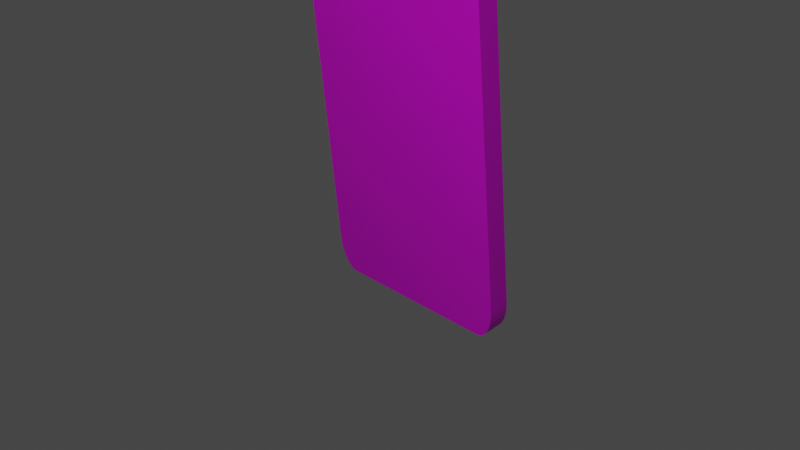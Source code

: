 # Source: iphone11.blend  (saved by Blender 2.82.7; exported with 4.5.12 LTS)
import bpy
from mathutils import Matrix  # noqa: F401  (used for matrix-valued properties, if any)

bpy.ops.wm.read_factory_settings(use_empty=True)
scene = bpy.context.scene
scene.name = 'Scene'

# ---- collections
col_collection = bpy.data.collections.new('Collection'); scene.collection.children.link(col_collection)

# ---- images (referenced by path relative to the original .blend; pixels are not part of the script)
import os
ASSET_DIR = os.environ.get("B2B_ASSET_DIR", "")  # directory of the original .blend (textures are referenced by path, not embedded)
HERE = os.path.dirname(os.path.abspath(__file__))  # packed textures are extracted next to this script under _unpacked/

def load_image(name, relpath, width, height, colorspace="sRGB"):
    """Load a texture the original file referenced (path relative to the .blend, or extracted next to this script)."""
    p = next((c for c in (os.path.join(HERE, relpath), os.path.join(ASSET_DIR, relpath)) if relpath and os.path.exists(c)), "")
    if p:
        img = bpy.data.images.load(p, check_existing=True)
        img.name = name
    else:  # same state as the original file: an image datablock whose file is absent (Cycles renders it pink)
        img = bpy.data.images.new(name, width, height)
        img.source = "FILE"
        img.filepath = "//" + (relpath or name)
    img.colorspace_settings.name = colorspace
    return img
img_iphone11fix_png = load_image('iphone11fix.png', 'iphone11fix.png', 1024, 1024, 'sRGB')

# ---- materials (node trees are filled in below, after node groups)
mat_material_001 = bpy.data.materials.new('Material.001')
mat_material_001.use_transparent_shadow = False
mat_material_002 = bpy.data.materials.new('Material.002')
mat_material_002.use_transparent_shadow = False
mat_material_002.diffuse_color = (0.0, 0.0, 0.0, 1.0)
mat_material_003 = bpy.data.materials.new('Material.003')
mat_material_003.use_transparent_shadow = False
mat_material_003.diffuse_color = (0.04129, 0.04129, 0.04129, 1.0)
mat_material_004 = bpy.data.materials.new('Material.004')
mat_material_004.use_transparent_shadow = False
mat_material_005 = bpy.data.materials.new('Material.005')
mat_material_005.use_transparent_shadow = False
mat_material_005.diffuse_color = (0.1262, 0.1262, 0.1262, 1.0)
mat_material_006 = bpy.data.materials.new('Material.006')
mat_material_006.use_transparent_shadow = False
mat_material_006.diffuse_color = (0.1573, 0.1573, 0.1573, 1.0)
mat_material_007 = bpy.data.materials.new('Material.007')
mat_material_007.use_transparent_shadow = False

# ---- material node trees
mat_material_001.use_nodes = True; mat_material_001.node_tree.nodes.clear()
_N = mat_material_001.node_tree.nodes; _L = mat_material_001.node_tree.links
n0 = _N.new('ShaderNodeOutputMaterial'); n0.name = 'Material Output'; n0.location = (300, 300)
n1 = _N.new('ShaderNodeBsdfPrincipled'); n1.name = 'Principled BSDF'; n1.location = (10, 300)
n1.distribution = 'GGX'
n1.subsurface_method = 'BURLEY'
n1.inputs[3].default_value = 1.45
n1.inputs[27].default_value = (0.0, 0.0, 0.0, 1.0)
n1.inputs[28].default_value = 1.0
n2 = _N.new('ShaderNodeTexImage'); n2.name = 'Image Texture'; n2.location = (-280, 275)
n2.image = img_iphone11fix_png
_L.new(n1.outputs[0], n0.inputs[0])
_L.new(n2.outputs[0], n1.inputs[0])
n0.is_active_output = True
mat_material_002.use_nodes = True; mat_material_002.node_tree.nodes.clear()
_N = mat_material_002.node_tree.nodes; _L = mat_material_002.node_tree.links
n0 = _N.new('ShaderNodeOutputMaterial'); n0.name = 'Material Output'; n0.location = (300, 300)
n1 = _N.new('ShaderNodeBsdfPrincipled'); n1.name = 'Principled BSDF'; n1.location = (10, 300)
n1.distribution = 'GGX'
n1.subsurface_method = 'BURLEY'
n1.inputs[0].default_value = (0.0, 0.0, 0.0, 1.0)
n1.inputs[3].default_value = 1.45
n1.inputs[27].default_value = (0.0, 0.0, 0.0, 1.0)
n1.inputs[28].default_value = 1.0
_L.new(n1.outputs[0], n0.inputs[0])
n0.is_active_output = True

# ---- world
world_world = bpy.data.worlds.new('World'); scene.world = world_world
world_world.use_nodes = True; world_world.node_tree.nodes.clear()
_N = world_world.node_tree.nodes; _L = world_world.node_tree.links
n0 = _N.new('ShaderNodeOutputWorld'); n0.name = 'World Output'; n0.location = (300, 300)
n1 = _N.new('ShaderNodeBackground'); n1.name = 'Background'; n1.location = (10, 300)
n1.inputs[0].default_value = (0.05088, 0.05088, 0.05088, 1.0)
_L.new(n1.outputs[0], n0.inputs[0])
n0.is_active_output = True
world_world.color = (0.05088, 0.05088, 0.05088)
world_world.use_sun_shadow = False
world_world.sun_shadow_jitter_overblur = 0.0

# ---- cameras
cam_camera = bpy.data.cameras.new('Camera')
cam_camera.clip_end = 100.0
cam_camera.ortho_scale = 7.314

# ---- lights
light_light = bpy.data.lights.new('Light', 'POINT')
light_light.transmission_factor = 0.0
light_light.energy = 1000.0
light_light.shadow_soft_size = 0.1
light_light.shadow_maximum_resolution = 0.006
light_light.use_absolute_resolution = True
light_light_001 = bpy.data.lights.new('Light.001', 'POINT')
light_light_001.transmission_factor = 0.0
light_light_001.energy = 1000.0
light_light_001.shadow_soft_size = 0.1
light_light_001.shadow_maximum_resolution = 0.006
light_light_001.use_absolute_resolution = True

# ---- meshes
me_plane = bpy.data.meshes.new('Plane')
me_plane.from_pydata([(-0.7778, -1.0, 0.0), (-0.5556, -1.0, 0.0), (-0.3333, -1.0, 0.0), (-0.1111, -1.0, 0.0), (0.1111, -1.0, 0.0), (0.3333, -1.0, 0.0), (0.5556, -1.0, 0.0), (0.7778, -1.0, 0.0), (0.7778, 1.0, 0.0), (0.5556, 1.0, 0.0), (0.3333, 1.0, 0.0), (0.1111, 1.0, 0.0), (-0.1111, 1.0, 0.0), (-0.3333, 1.0, 0.0), (-0.5556, 1.0, 0.0), (-0.7778, 1.0, 0.0), (-1.0, 0.8, 0.0), (-1.0, 0.6, 0.0), (-1.0, 0.4, 0.0), (-1.0, 0.2, 0.0), (-1.0, 0.0, 0.0), (-1.0, -0.2, 0.0), (-1.0, -0.4, 0.0), (-1.0, -0.6, 0.0), (-1.0, -0.8, 0.0), (1.0, -0.8, 0.0), (1.0, -0.6, 0.0), (1.0, -0.4, 0.0), (1.0, -0.2, 0.0), (1.0, 0.0, 0.0), (1.0, 0.2, 0.0), (1.0, 0.4, 0.0), (1.0, 0.6, 0.0), (1.0, 0.8, 0.0), (-0.7778, -0.8, 0.0), (-0.7778, -0.6, 0.0), (-0.7778, -0.4, 0.0), (-0.7778, -0.2, 0.0), (-0.7778, 0.0, 0.0), (-0.7778, 0.2, 0.0), (-0.7778, 0.4, 0.0), (-0.7778, 0.6, 0.0), (-0.7778, 0.8, 0.0), (-0.5556, -0.8, 0.0), (-0.5556, -0.6, 0.0), (-0.5556, -0.4, 0.0), (-0.5556, -0.2, 0.0), (-0.5556, 0.0, 0.0), (-0.5556, 0.2, 0.0), (-0.5556, 0.4, 0.0), (-0.5556, 0.6, 0.0), (-0.5556, 0.8, 0.0), (-0.3333, -0.8, 0.0), (-0.3333, -0.6, 0.0), (-0.3333, -0.4, 0.0), (-0.3333, -0.2, 0.0), (-0.3333, 0.0, 0.0), (-0.3333, 0.2, 0.0), (-0.3333, 0.4, 0.0), (-0.3333, 0.6, 0.0), (-0.3333, 0.8, 0.0), (-0.1111, -0.8, 0.0), (-0.1111, -0.6, 0.0), (-0.1111, -0.4, 0.0), (-0.1111, -0.2, 0.0), (-0.1111, 0.0, 0.0), (-0.1111, 0.2, 0.0), (-0.1111, 0.4, 0.0), (-0.1111, 0.6, 0.0), (-0.1111, 0.8, 0.0), (0.1111, -0.8, 0.0), (0.1111, -0.6, 0.0), (0.1111, -0.4, 0.0), (0.1111, -0.2, 0.0), (0.1111, 0.0, 0.0), (0.1111, 0.2, 0.0), (0.1111, 0.4, 0.0), (0.1111, 0.6, 0.0), (0.1111, 0.8, 0.0), (0.3333, -0.8, 0.0), (0.3333, -0.6, 0.0), (0.3333, -0.4, 0.0), (0.3333, -0.2, 0.0), (0.3333, 0.0, 0.0), (0.3333, 0.2, 0.0), (0.3333, 0.4, 0.0), (0.3333, 0.6, 0.0), (0.3333, 0.8, 0.0), (0.5556, -0.8, 0.0), (0.5556, -0.6, 0.0), (0.5556, -0.4, 0.0), (0.5556, -0.2, 0.0), (0.5556, 0.0, 0.0), (0.5556, 0.2, 0.0), (0.5556, 0.4, 0.0), (0.5556, 0.6, 0.0), (0.5556, 0.8, 0.0), (0.7778, -0.8, 0.0), (0.7778, -0.6, 0.0), (0.7778, -0.4, 0.0), (0.7778, -0.2, 0.0), (0.7778, 0.0, 0.0), (0.7778, 0.2, 0.0), (0.7778, 0.4, 0.0), (0.7778, 0.6, 0.0), (0.7778, 0.8, 0.0), (-0.7778, -1.0, 0.2297), (-0.5556, -1.0, 0.2297), (-0.3333, -1.0, 0.2297), (-0.1111, -1.0, 0.2297), (0.1111, -1.0, 0.2297), (0.3333, -1.0, 0.2297), (0.5556, -1.0, 0.2297), (0.7778, -1.0, 0.2297), (0.7778, 1.0, 0.2297), (0.5556, 1.0, 0.2297), (0.3333, 1.0, 0.2297), (0.1111, 1.0, 0.2297), (-0.1111, 1.0, 0.2297), (-0.3333, 1.0, 0.2297), (-0.5556, 1.0, 0.2297), (-0.7778, 1.0, 0.2297), (-1.0, 0.8, 0.2297), (-1.0, 0.6, 0.2297), (-1.0, 0.4, 0.2297), (-1.0, 0.2, 0.2297), (-1.0, 0.0, 0.2297), (-1.0, -0.2, 0.2297), (-1.0, -0.4, 0.2297), (-1.0, -0.6, 0.2297), (-1.0, -0.8, 0.2297), (1.0, -0.8, 0.2297), (1.0, -0.6, 0.2297), (1.0, -0.4, 0.2297), (1.0, -0.2, 0.2297), (1.0, 0.0, 0.2297), (1.0, 0.2, 0.2297), (1.0, 0.4, 0.2297), (1.0, 0.6, 0.2297), (1.0, 0.8, 0.2297), (-0.7254, -0.9326, 0.2297), (-0.5181, -0.9326, 0.2297), (-0.3109, -0.9326, 0.2297), (-0.1036, -0.9326, 0.2297), (0.1036, -0.9326, 0.2297), (0.3109, -0.9326, 0.2297), (0.5181, -0.9326, 0.2297), (0.7254, -0.9326, 0.2297), (0.7254, 0.9326, 0.2297), (0.5181, 0.9326, 0.2297), (0.3109, 0.9326, 0.2297), (0.1036, 0.9326, 0.2297), (-0.1036, 0.9326, 0.2297), (-0.3109, 0.9326, 0.2297), (-0.5181, 0.9326, 0.2297), (-0.7254, 0.9326, 0.2297), (-0.9326, 0.7461, 0.2297), (-0.9326, 0.5596, 0.2297), (-0.9326, 0.373, 0.2297), (-0.9326, 0.1865, 0.2297), (-0.9326, 2.034e-10, 0.2297), (-0.9326, -0.1865, 0.2297), (-0.9326, -0.373, 0.2297), (-0.9326, -0.5596, 0.2297), (-0.9326, -0.7461, 0.2297), (0.9326, -0.7461, 0.2297), (0.9326, -0.5596, 0.2297), (0.9326, -0.373, 0.2297), (0.9326, -0.1865, 0.2297), (0.9326, 2.034e-10, 0.2297), (0.9326, 0.1865, 0.2297), (0.9326, 0.373, 0.2297), (0.9326, 0.5596, 0.2297), (0.9326, 0.7461, 0.2297), (-0.7254, -0.9326, 0.1903), (-0.5181, -0.9326, 0.1903), (-0.3109, -0.9326, 0.1903), (-0.1036, -0.9326, 0.1903), (0.1036, -0.9326, 0.1903), (0.3109, -0.9326, 0.1903), (0.5181, -0.9326, 0.1903), (0.7254, -0.9326, 0.1903), (0.7254, 0.9326, 0.1903), (0.5181, 0.9326, 0.1903), (0.3109, 0.9326, 0.1903), (0.1036, 0.9326, 0.1903), (-0.1036, 0.9326, 0.1903), (-0.3109, 0.9326, 0.1903), (-0.5181, 0.9326, 0.1903), (-0.7254, 0.9326, 0.1903), (-0.9326, 0.7461, 0.1903), (-0.9326, 0.5596, 0.1903), (-0.9326, 0.373, 0.1903), (-0.9326, 0.1865, 0.1903), (-0.9326, 2.034e-10, 0.1903), (-0.9326, -0.1865, 0.1903), (-0.9326, -0.373, 0.1903), (-0.9326, -0.5596, 0.1903), (-0.9326, -0.7461, 0.1903), (0.9326, -0.7461, 0.1903), (0.9326, -0.5596, 0.1903), (0.9326, -0.373, 0.1903), (0.9326, -0.1865, 0.1903), (0.9326, 2.034e-10, 0.1903), (0.9326, 0.1865, 0.1903), (0.9326, 0.373, 0.1903), (0.9326, 0.5596, 0.1903), (0.9326, 0.7461, 0.1903), (4.706e-09, 2.383e-10, 0.1903), (-1.0, -0.8152, 0.0), (-0.8152, -1.0, 0.0), (-0.9954, -0.8564, 0.0), (-0.9817, -0.8954, 0.0), (-0.9597, -0.9304, 0.0), (-0.9304, -0.9597, 0.0), (-0.8954, -0.9817, 0.0), (-0.8564, -0.9954, 0.0), (0.8152, -1.0, 0.0), (1.0, -0.8152, 0.0), (0.8564, -0.9954, 0.0), (0.8954, -0.9817, 0.0), (0.9304, -0.9597, 0.0), (0.9597, -0.9304, 0.0), (0.9817, -0.8954, 0.0), (0.9954, -0.8564, 0.0), (-0.8152, 1.0, 0.0), (-1.0, 0.8152, 0.0), (-0.8564, 0.9954, 0.0), (-0.8954, 0.9817, 0.0), (-0.9304, 0.9597, 0.0), (-0.9597, 0.9304, 0.0), (-0.9817, 0.8954, 0.0), (-0.9954, 0.8564, 0.0), (1.0, 0.8152, 0.0), (0.8152, 1.0, 0.0), (0.9954, 0.8564, 0.0), (0.9817, 0.8954, 0.0), (0.9597, 0.9304, 0.0), (0.9304, 0.9597, 0.0), (0.8954, 0.9817, 0.0), (0.8564, 0.9954, 0.0), (-0.8152, -1.0, 0.2297), (-1.0, -0.8152, 0.2297), (-0.9326, -0.9326, 0.2297), (-0.8564, -0.9954, 0.2297), (-0.8954, -0.9817, 0.2297), (-0.9304, -0.9597, 0.2297), (-0.9597, -0.9304, 0.2297), (-0.9817, -0.8954, 0.2297), (-0.9954, -0.8564, 0.2297), (1.0, -0.8152, 0.2297), (0.8152, -1.0, 0.2297), (0.9326, -0.9326, 0.2297), (0.9954, -0.8564, 0.2297), (0.9817, -0.8954, 0.2297), (0.9597, -0.9304, 0.2297), (0.9304, -0.9597, 0.2297), (0.8954, -0.9817, 0.2297), (0.8564, -0.9954, 0.2297), (-1.0, 0.8152, 0.2297), (-0.8152, 1.0, 0.2297), (-0.9326, 0.9326, 0.2297), (-0.9954, 0.8564, 0.2297), (-0.9817, 0.8954, 0.2297), (-0.9597, 0.9304, 0.2297), (-0.9304, 0.9597, 0.2297), (-0.8954, 0.9817, 0.2297), (-0.8564, 0.9954, 0.2297), (0.8152, 1.0, 0.2297), (1.0, 0.8152, 0.2297), (0.9326, 0.9326, 0.2297), (0.8564, 0.9954, 0.2297), (0.8954, 0.9817, 0.2297), (0.9304, 0.9597, 0.2297), (0.9597, 0.9304, 0.2297), (0.9817, 0.8954, 0.2297), (0.9954, 0.8564, 0.2297), (-0.9326, -0.7946, 0.2297), (-0.7946, -0.9326, 0.2297), (-0.9326, -0.9326, 0.2297), (-0.9292, -0.8253, 0.2297), (-0.9189, -0.8545, 0.2297), (-0.9025, -0.8807, 0.2297), (-0.8807, -0.9025, 0.2297), (-0.8545, -0.9189, 0.2297), (-0.8253, -0.9292, 0.2297), (0.7946, -0.9326, 0.2297), (0.9326, -0.7946, 0.2297), (0.9326, -0.9326, 0.2297), (0.8253, -0.9292, 0.2297), (0.8545, -0.9189, 0.2297), (0.8807, -0.9025, 0.2297), (0.9025, -0.8807, 0.2297), (0.9189, -0.8545, 0.2297), (0.9292, -0.8253, 0.2297), (-0.7946, 0.9326, 0.2297), (-0.9326, 0.7946, 0.2297), (-0.9326, 0.9326, 0.2297), (-0.8253, 0.9292, 0.2297), (-0.8545, 0.9189, 0.2297), (-0.8807, 0.9025, 0.2297), (-0.9025, 0.8807, 0.2297), (-0.9189, 0.8545, 0.2297), (-0.9292, 0.8253, 0.2297), (0.9326, 0.7946, 0.2297), (0.7946, 0.9326, 0.2297), (0.9326, 0.9326, 0.2297), (0.9292, 0.8253, 0.2297), (0.9189, 0.8545, 0.2297), (0.9025, 0.8807, 0.2297), (0.8807, 0.9025, 0.2297), (0.8545, 0.9189, 0.2297), (0.8253, 0.9292, 0.2297), (-0.7946, -0.9326, 0.1903), (-0.9326, -0.7946, 0.1903), (-0.835, -0.835, 0.1903), (-0.8253, -0.9292, 0.1903), (-0.8545, -0.9189, 0.1903), (-0.8807, -0.9025, 0.1903), (-0.9025, -0.8807, 0.1903), (-0.9189, -0.8545, 0.1903), (-0.9292, -0.8253, 0.1903), (0.9326, -0.7946, 0.1903), (0.7946, -0.9326, 0.1903), (0.835, -0.835, 0.1903), (0.9292, -0.8253, 0.1903), (0.9189, -0.8545, 0.1903), (0.9025, -0.8807, 0.1903), (0.8807, -0.9025, 0.1903), (0.8545, -0.9189, 0.1903), (0.8253, -0.9292, 0.1903), (-0.9326, 0.7946, 0.1903), (-0.7946, 0.9326, 0.1903), (-0.835, 0.835, 0.1903), (-0.9292, 0.8253, 0.1903), (-0.9189, 0.8545, 0.1903), (-0.9025, 0.8807, 0.1903), (-0.8807, 0.9025, 0.1903), (-0.8545, 0.9189, 0.1903), (-0.8253, 0.9292, 0.1903), (0.7946, 0.9326, 0.1903), (0.9326, 0.7946, 0.1903), (0.835, 0.835, 0.1903), (0.8253, 0.9292, 0.1903), (0.8545, 0.9189, 0.1903), (0.8807, 0.9025, 0.1903), (0.9025, 0.8807, 0.1903), (0.9189, 0.8545, 0.1903), (0.9292, 0.8253, 0.1903), (-0.2787, -0.8654, 0.2277), (-0.2626, -0.8318, 0.2266), (-0.08752, -0.8318, 0.2266), (0.08752, -0.8318, 0.2266), (0.2626, -0.8318, 0.2266), (-0.2948, -0.899, 0.2287), (0.2787, -0.8654, 0.2277), (-0.2626, -0.8318, 0.1934), (-0.08752, -0.8318, 0.1934), (0.08752, -0.8318, 0.1934), (0.2626, -0.8318, 0.1934), (0.2948, -0.899, 0.2287), (-0.5181, -0.9326, 0.2297), (-0.2626, -0.8318, 0.2266), (-0.4958, -0.9102, 0.229), (-0.4659, -0.8889, 0.2284), (-0.4297, -0.8697, 0.2278), (-0.3893, -0.8538, 0.2273), (-0.3465, -0.8418, 0.2269), (-0.3035, -0.8343, 0.2267), (0.2626, -0.8318, 0.2266), (0.5181, -0.9326, 0.2297), (0.3035, -0.8343, 0.2267), (0.3465, -0.8418, 0.2269), (0.3893, -0.8538, 0.2273), (0.4297, -0.8697, 0.2278), (0.4659, -0.8889, 0.2284), (0.4958, -0.9102, 0.229), (-0.2626, -0.8318, 0.1934), (-0.5181, -0.9326, 0.1903), (-0.3035, -0.8343, 0.1933), (-0.3465, -0.8418, 0.1931), (-0.3893, -0.8538, 0.1927), (-0.4297, -0.8697, 0.1922), (-0.4659, -0.8889, 0.1917), (-0.4958, -0.9102, 0.191), (0.5181, -0.9326, 0.1903), (0.2626, -0.8318, 0.1934), (0.4958, -0.9102, 0.191), (0.4659, -0.8889, 0.1917), (0.4297, -0.8697, 0.1922), (0.3893, -0.8538, 0.1927), (0.3465, -0.8418, 0.1931), (0.3035, -0.8343, 0.1933), (-0.09289, -0.8654, 0.2277), (-0.09826, -0.899, 0.2287), (0.09289, -0.8654, 0.2277), (0.09826, -0.899, 0.2287), (0.09289, -0.8654, 0.1987), (0.2787, -0.8654, 0.1987), (-0.09289, -0.8654, 0.1987), (-0.09826, -0.899, 0.1997), (-0.2948, -0.899, 0.1997), (-0.2787, -0.8654, 0.1987), (0.2948, -0.899, 0.1997), (0.09826, -0.899, 0.1997)], [], [(8, 234, 268, 114), (16, 226, 259, 122), (42, 51, 14, 15), (51, 60, 13, 14), (60, 69, 12, 13), (69, 78, 11, 12), (78, 87, 10, 11), (87, 96, 9, 10), (96, 105, 8, 9), (6, 7, 97, 88), (88, 97, 98, 89), (89, 98, 99, 90), (90, 99, 100, 91), (91, 100, 101, 92), (92, 101, 102, 93), (93, 102, 103, 94), (94, 103, 104, 95), (95, 104, 105, 96), (5, 6, 88, 79), (79, 88, 89, 80), (80, 89, 90, 81), (81, 90, 91, 82), (82, 91, 92, 83), (83, 92, 93, 84), (84, 93, 94, 85), (85, 94, 95, 86), (86, 95, 96, 87), (4, 5, 79, 70), (70, 79, 80, 71), (71, 80, 81, 72), (72, 81, 82, 73), (73, 82, 83, 74), (74, 83, 84, 75), (75, 84, 85, 76), (76, 85, 86, 77), (77, 86, 87, 78), (3, 4, 70, 61), (61, 70, 71, 62), (62, 71, 72, 63), (63, 72, 73, 64), (64, 73, 74, 65), (65, 74, 75, 66), (66, 75, 76, 67), (67, 76, 77, 68), (68, 77, 78, 69), (2, 3, 61, 52), (52, 61, 62, 53), (53, 62, 63, 54), (54, 63, 64, 55), (55, 64, 65, 56), (56, 65, 66, 57), (57, 66, 67, 58), (58, 67, 68, 59), (59, 68, 69, 60), (1, 2, 52, 43), (43, 52, 53, 44), (44, 53, 54, 45), (45, 54, 55, 46), (46, 55, 56, 47), (47, 56, 57, 48), (48, 57, 58, 49), (49, 58, 59, 50), (50, 59, 60, 51), (0, 1, 43, 34), (34, 43, 44, 35), (35, 44, 45, 36), (36, 45, 46, 37), (37, 46, 47, 38), (38, 47, 48, 39), (39, 48, 49, 40), (40, 49, 50, 41), (41, 50, 51, 42), (0, 210, 241, 106), (24, 34, 35, 23), (23, 35, 36, 22), (22, 36, 37, 21), (21, 37, 38, 20), (20, 38, 39, 19), (19, 39, 40, 18), (18, 40, 41, 17), (17, 41, 42, 16), (25, 218, 250, 131), (97, 25, 26, 98), (98, 26, 27, 99), (99, 27, 28, 100), (100, 28, 29, 101), (101, 29, 30, 102), (102, 30, 31, 103), (103, 31, 32, 104), (104, 32, 33, 105), (14, 13, 119, 120), (33, 32, 138, 139), (1, 0, 106, 107), (20, 19, 125, 126), (15, 14, 120, 121), (2, 1, 107, 108), (21, 20, 126, 127), (3, 2, 108, 109), (22, 21, 127, 128), (4, 3, 109, 110), (23, 22, 128, 129), (5, 4, 110, 111), (24, 23, 129, 130), (6, 5, 111, 112), (225, 15, 121, 260), (7, 6, 112, 113), (26, 25, 131, 132), (286, 147, 181, 323), (27, 26, 132, 133), (9, 8, 114, 115), (28, 27, 133, 134), (209, 211, 212, 213, 214, 215, 216, 210, 0, 34, 24), (10, 9, 115, 116), (29, 28, 134, 135), (7, 217, 219, 220, 221, 222, 223, 224, 218, 25, 97), (233, 33, 139, 269), (11, 10, 116, 117), (30, 29, 135, 136), (105, 33, 233, 235, 236, 237, 238, 239, 240, 234, 8), (17, 16, 122, 123), (12, 11, 117, 118), (31, 30, 136, 137), (16, 42, 15, 225, 227, 228, 229, 230, 231, 232, 226), (18, 17, 123, 124), (13, 12, 118, 119), (32, 31, 137, 138), (217, 7, 113, 251), (19, 18, 124, 125), (315, 314, 198, 208), (109, 108, 142, 143), (136, 135, 169, 170), (123, 122, 156, 157), (110, 109, 143, 144), (137, 136, 170, 171), (124, 123, 157, 158), (111, 110, 144, 145), (138, 137, 171, 172), (125, 124, 158, 159), (112, 111, 145, 146), (139, 138, 172, 173), (126, 125, 159, 160), (113, 112, 146, 147), (127, 126, 160, 161), (128, 127, 161, 162), (115, 114, 148, 149), (140, 278, 313, 174), (129, 128, 162, 163), (116, 115, 149, 150), (165, 287, 322, 199), (130, 129, 163, 164), (117, 116, 150, 151), (148, 305, 340, 182), (304, 173, 207, 341), (118, 117, 151, 152), (156, 296, 331, 190), (132, 131, 165, 166), (119, 118, 152, 153), (295, 155, 189, 332), (133, 132, 166, 167), (120, 119, 153, 154), (107, 106, 140, 141), (134, 133, 167, 168), (121, 120, 154, 155), (108, 107, 141, 142), (135, 134, 168, 169), (147, 146, 180, 181), (161, 160, 194, 195), (270, 269, 139, 173, 304, 306), (162, 161, 195, 196), (149, 148, 182, 183), (106, 241, 243, 279, 278, 140), (163, 162, 196, 197), (150, 149, 183, 184), (131, 250, 252, 288, 287, 165), (164, 163, 197, 198), (151, 150, 184, 185), (114, 268, 270, 306, 305, 148), (252, 251, 113, 147, 286, 288), (152, 151, 185, 186), (122, 259, 261, 297, 296, 156), (166, 165, 199, 200), (153, 152, 186, 187), (243, 242, 130, 164, 277, 279), (167, 166, 200, 201), (154, 153, 187, 188), (141, 140, 174, 175), (168, 167, 201, 202), (155, 154, 188, 189), (175, 176, 356, 377, 379, 380, 381, 382, 383, 384, 378), (169, 168, 202, 203), (261, 260, 121, 155, 295, 297), (393, 349, 350, 351), (170, 169, 203, 204), (157, 156, 190, 191), (146, 145, 360, 355, 353, 369, 371, 372, 373, 374, 375, 376, 370), (171, 170, 204, 205), (158, 157, 191, 192), (369, 353, 359, 386), (172, 171, 205, 206), (159, 158, 192, 193), (176, 177, 357, 356), (173, 172, 206, 207), (160, 159, 193, 194), (182, 340, 342, 208), (333, 332, 189, 208), (186, 185, 208), (190, 331, 333, 208), (200, 199, 208), (187, 186, 208), (324, 323, 181, 208), (201, 200, 208), (188, 187, 208), (175, 174, 208), (202, 201, 208), (189, 188, 208), (176, 175, 208), (203, 202, 208), (342, 341, 207, 208), (177, 176, 208), (204, 203, 208), (191, 190, 208), (178, 177, 208), (205, 204, 208), (192, 191, 208), (179, 178, 208), (206, 205, 208), (193, 192, 208), (180, 179, 208), (207, 206, 208), (194, 193, 208), (181, 180, 208), (195, 194, 208), (196, 195, 208), (183, 182, 208), (174, 313, 315, 208), (197, 196, 208), (184, 183, 208), (199, 322, 324, 208), (198, 197, 208), (185, 184, 208), (241, 244, 243), (244, 245, 243), (245, 246, 243), (246, 247, 243), (247, 248, 243), (248, 249, 243), (249, 242, 243), (250, 253, 252), (253, 254, 252), (254, 255, 252), (255, 256, 252), (256, 257, 252), (257, 258, 252), (258, 251, 252), (259, 262, 261), (262, 263, 261), (263, 264, 261), (264, 265, 261), (265, 266, 261), (266, 267, 261), (267, 260, 261), (268, 271, 270), (271, 272, 270), (272, 273, 270), (273, 274, 270), (274, 275, 270), (275, 276, 270), (276, 269, 270), (217, 251, 258, 219), (219, 258, 257, 220), (220, 257, 256, 221), (221, 256, 255, 222), (222, 255, 254, 223), (223, 254, 253, 224), (224, 253, 250, 218), (233, 269, 276, 235), (235, 276, 275, 236), (236, 275, 274, 237), (237, 274, 273, 238), (238, 273, 272, 239), (239, 272, 271, 240), (240, 271, 268, 234), (241, 210, 216, 244), (244, 216, 215, 245), (245, 215, 214, 246), (246, 214, 213, 247), (247, 213, 212, 248), (248, 212, 211, 249), (249, 211, 209, 242), (225, 260, 267, 227), (227, 267, 266, 228), (228, 266, 265, 229), (229, 265, 264, 230), (230, 264, 263, 231), (231, 263, 262, 232), (232, 262, 259, 226), (209, 24, 130, 242), (277, 280, 279), (280, 281, 279), (281, 282, 279), (282, 283, 279), (283, 284, 279), (284, 285, 279), (285, 278, 279), (286, 289, 288), (289, 290, 288), (290, 291, 288), (291, 292, 288), (292, 293, 288), (293, 294, 288), (294, 287, 288), (295, 298, 297), (298, 299, 297), (299, 300, 297), (300, 301, 297), (301, 302, 297), (302, 303, 297), (303, 296, 297), (304, 307, 306), (307, 308, 306), (308, 309, 306), (309, 310, 306), (310, 311, 306), (311, 312, 306), (312, 305, 306), (313, 316, 315), (316, 317, 315), (317, 318, 315), (318, 319, 315), (319, 320, 315), (320, 321, 315), (321, 314, 315), (322, 325, 324), (325, 326, 324), (326, 327, 324), (327, 328, 324), (328, 329, 324), (329, 330, 324), (330, 323, 324), (331, 334, 333), (334, 335, 333), (335, 336, 333), (336, 337, 333), (337, 338, 333), (338, 339, 333), (339, 332, 333), (340, 343, 342), (343, 344, 342), (344, 345, 342), (345, 346, 342), (346, 347, 342), (347, 348, 342), (348, 341, 342), (304, 341, 348, 307), (307, 348, 347, 308), (308, 347, 346, 309), (309, 346, 345, 310), (310, 345, 344, 311), (311, 344, 343, 312), (312, 343, 340, 305), (313, 278, 285, 316), (316, 285, 284, 317), (317, 284, 283, 318), (318, 283, 282, 319), (319, 282, 281, 320), (320, 281, 280, 321), (321, 280, 277, 314), (322, 287, 294, 325), (325, 294, 293, 326), (326, 293, 292, 327), (327, 292, 291, 328), (328, 291, 290, 329), (329, 290, 289, 330), (330, 289, 286, 323), (331, 296, 303, 334), (334, 303, 302, 335), (335, 302, 301, 336), (336, 301, 300, 337), (337, 300, 299, 338), (338, 299, 298, 339), (339, 298, 295, 332), (277, 164, 198, 314), (141, 175, 378, 361), (351, 350, 356, 357), (352, 351, 357, 358), (353, 352, 358, 359), (180, 146, 370, 385), (177, 178, 358, 357), (395, 393, 351, 352), (178, 179, 359, 358), (179, 180, 385, 387, 388, 389, 390, 391, 392, 386, 359), (355, 395, 352, 353), (145, 144, 396, 360), (350, 362, 377, 356), (369, 386, 392, 371), (371, 392, 391, 372), (372, 391, 390, 373), (373, 390, 389, 374), (374, 389, 388, 375), (375, 388, 387, 376), (376, 387, 385, 370), (377, 362, 368, 379), (379, 368, 367, 380), (380, 367, 366, 381), (381, 366, 365, 382), (382, 365, 364, 383), (383, 364, 363, 384), (384, 363, 361, 378), (142, 141, 361, 363, 364, 365, 366, 367, 368, 362, 350, 349, 354), (349, 393, 399, 402), (144, 143, 394, 396), (396, 394, 400, 404), (143, 142, 354, 394), (394, 354, 401, 400), (403, 404, 397, 398), (404, 400, 399, 397), (400, 401, 402, 399), (393, 395, 397, 399), (395, 355, 398, 397), (360, 396, 404, 403), (355, 360, 403, 398), (354, 349, 402, 401)])
me_plane.polygons.foreach_set('material_index', [0, 0, 0, 0, 0, 0, 0, 0, 0, 0, 0, 0, 0, 0, 0, 0, 0, 0, 0, 0, 0, 0, 0, 0, 0, 0, 0, 0, 0, 0, 0, 0, 0, 0, 0, 0, 0, 0, 0, 0, 0, 0, 0, 0, 0, 0, 0, 0, 0, 0, 0, 0, 0, 0, 0, 0, 0, 0, 0, 0, 0, 0, 0, 0, 0, 0, 0, 0, 0, 0, 0, 0, 0, 0, 0, 0, 0, 0, 0, 0, 0, 0, 0, 0, 0, 0, 0, 0, 0, 0, 0, 0, 0, 0, 0, 0, 0, 0, 0, 0, 0, 0, 0, 0, 0, 0, 0, 0, 0, 0, 0, 0, 0, 0, 0, 0, 0, 0, 0, 0, 0, 0, 0, 0, 0, 0, 0, 0, 1, 0, 0, 0, 0, 0, 0, 0, 0, 0, 0, 0, 0, 0, 0, 0, 0, 0, 0, 0, 0, 0, 0, 0, 0, 0, 0, 0, 0, 0, 0, 0, 0, 0, 0, 0, 0, 0, 0, 0, 0, 0, 0, 0, 0, 0, 0, 0, 0, 0, 0, 0, 0, 0, 0, 0, 0, 0, 0, 0, 0, 0, 0, 2, 0, 0, 2, 0, 0, 0, 0, 0, 0, 0, 0, 1, 1, 1, 1, 1, 1, 1, 1, 1, 1, 1, 1, 1, 1, 1, 1, 1, 1, 1, 1, 1, 1, 1, 1, 1, 1, 1, 1, 1, 1, 1, 1, 1, 1, 1, 1, 1, 0, 0, 0, 0, 0, 0, 0, 0, 0, 0, 0, 0, 0, 0, 0, 0, 0, 0, 0, 0, 0, 0, 0, 0, 0, 0, 0, 0, 0, 0, 0, 0, 0, 0, 0, 0, 0, 0, 0, 0, 0, 0, 0, 0, 0, 0, 0, 0, 0, 0, 0, 0, 0, 0, 0, 0, 0, 0, 0, 0, 0, 0, 0, 0, 0, 0, 0, 0, 0, 0, 0, 0, 0, 0, 0, 0, 0, 0, 0, 0, 0, 0, 0, 0, 0, 1, 1, 1, 1, 1, 1, 1, 1, 1, 1, 1, 1, 1, 1, 1, 1, 1, 1, 1, 1, 1, 1, 1, 1, 1, 1, 1, 1, 0, 0, 0, 0, 0, 0, 0, 0, 0, 0, 0, 0, 0, 0, 0, 0, 0, 0, 0, 0, 0, 0, 0, 0, 0, 0, 0, 0, 0, 0, 0, 0, 0, 0, 0, 2, 0, 0, 2, 2, 0, 0, 0, 0, 0, 0, 0, 0, 0, 0, 0, 0, 0, 0, 0, 2, 3, 2, 3, 2, 3, 3, 3, 3, 3, 3, 3, 3, 3])
_uv = me_plane.uv_layers.new(name='UVMap')
_uv.uv.foreach_set('vector', [0.8889, 1.0, 0.9076, 1.0, 0.9076, 1.0, 0.8889, 1.0, 0.0, 0.9, 0.0, 0.9076, 0.0, 0.9076, 0.0, 0.9, 0.1111, 0.9, 0.2222, 0.9, 0.2222, 1.0, 0.1111, 1.0, 0.2222, 0.9, 0.3333, 0.9, 0.3333, 1.0, 0.2222, 1.0, 0.3333, 0.9, 0.4444, 0.9, 0.4444, 1.0, 0.3333, 1.0, 0.4444, 0.9, 0.5556, 0.9, 0.5556, 1.0, 0.4444, 1.0, 0.5556, 0.9, 0.6667, 0.9, 0.6667, 1.0, 0.5556, 1.0, 0.6667, 0.9, 0.7778, 0.9, 0.7778, 1.0, 0.6667, 1.0, 0.7778, 0.9, 0.8889, 0.9, 0.8889, 1.0, 0.7778, 1.0, 0.7778, 0.0, 0.8889, 0.0, 0.8889, 0.1, 0.7778, 0.1, 0.7778, 0.1, 0.8889, 0.1, 0.8889, 0.2, 0.7778, 0.2, 0.7778, 0.2, 0.8889, 0.2, 0.8889, 0.3, 0.7778, 0.3, 0.7778, 0.3, 0.8889, 0.3, 0.8889, 0.4, 0.7778, 0.4, 0.7778, 0.4, 0.8889, 0.4, 0.8889, 0.5, 0.7778, 0.5, 0.7778, 0.5, 0.8889, 0.5, 0.8889, 0.6, 0.7778, 0.6, 0.7778, 0.6, 0.8889, 0.6, 0.8889, 0.7, 0.7778, 0.7, 0.7778, 0.7, 0.8889, 0.7, 0.8889, 0.8, 0.7778, 0.8, 0.7778, 0.8, 0.8889, 0.8, 0.8889, 0.9, 0.7778, 0.9, 0.6667, 0.0, 0.7778, 0.0, 0.7778, 0.1, 0.6667, 0.1, 0.6667, 0.1, 0.7778, 0.1, 0.7778, 0.2, 0.6667, 0.2, 0.3307, 0.8822, 0.2243, 0.8822, 0.2243, 0.7062, 0.3307, 0.7062, 0.3307, 0.7062, 0.2243, 0.7062, 0.2243, 0.5302, 0.3307, 0.5302, 0.6667, 0.4, 0.7778, 0.4, 0.7778, 0.5, 0.6667, 0.5, 0.5319, 0.4435, 0.5532, 0.4435, 0.5532, 0.4627, 0.5319, 0.4627, 0.5319, 0.4627, 0.5532, 0.4627, 0.5532, 0.4818, 0.5319, 0.4818, 0.5319, 0.4818, 0.5532, 0.4818, 0.5532, 0.501, 0.5319, 0.501, 0.3181, 0.3572, 0.1969, 0.3572, 0.1969, 0.2803, 0.3181, 0.2803, 0.5556, 0.0, 0.6667, 0.0, 0.6667, 0.1, 0.5556, 0.1, 0.5556, 0.1, 0.6667, 0.1, 0.6667, 0.2, 0.5556, 0.2, 0.437, 0.8822, 0.3307, 0.8822, 0.3307, 0.7062, 0.437, 0.7062, 0.437, 0.7062, 0.3307, 0.7062, 0.3307, 0.5302, 0.4371, 0.5302, 0.5556, 0.4, 0.6667, 0.4, 0.6667, 0.5, 0.5556, 0.5, 0.5106, 0.4435, 0.5319, 0.4435, 0.5319, 0.4627, 0.5106, 0.4627, 0.5106, 0.4627, 0.5319, 0.4627, 0.5319, 0.4818, 0.5106, 0.4818, 0.5106, 0.4818, 0.5319, 0.4818, 0.5319, 0.501, 0.5106, 0.501, 0.4394, 0.3572, 0.3181, 0.3572, 0.3181, 0.2803, 0.4394, 0.2803, 0.4444, 0.0, 0.5556, 0.0, 0.5556, 0.1, 0.4444, 0.1, 0.4444, 0.1, 0.5556, 0.1, 0.5556, 0.2, 0.4444, 0.2, 0.5434, 0.8823, 0.437, 0.8822, 0.437, 0.7062, 0.5434, 0.7063, 0.5434, 0.7063, 0.437, 0.7062, 0.4371, 0.5302, 0.5434, 0.5303, 0.4444, 0.4, 0.5556, 0.4, 0.5556, 0.5, 0.4444, 0.5, 0.4894, 0.4435, 0.5106, 0.4435, 0.5106, 0.4627, 0.4894, 0.4627, 0.4894, 0.4627, 0.5106, 0.4627, 0.5106, 0.4818, 0.4894, 0.4818, 0.4894, 0.4818, 0.5106, 0.4818, 0.5106, 0.501, 0.4894, 0.501, 0.5606, 0.3572, 0.4394, 0.3572, 0.4394, 0.2803, 0.5606, 0.2803, 0.3333, 0.0, 0.4444, 0.0, 0.4444, 0.1, 0.3333, 0.1, 0.3333, 0.1, 0.4444, 0.1, 0.4444, 0.2, 0.3333, 0.2, 0.6498, 0.8823, 0.5434, 0.8823, 0.5434, 0.7063, 0.6498, 0.7063, 0.6498, 0.7063, 0.5434, 0.7063, 0.5434, 0.5303, 0.6498, 0.5303, 0.3333, 0.4, 0.4444, 0.4, 0.4444, 0.5, 0.3333, 0.5, 0.4681, 0.4435, 0.4894, 0.4435, 0.4894, 0.4627, 0.4681, 0.4627, 0.4681, 0.4627, 0.4894, 0.4627, 0.4894, 0.4818, 0.4681, 0.4818, 0.4681, 0.4818, 0.4894, 0.4818, 0.4894, 0.501, 0.4681, 0.501, 0.6819, 0.3572, 0.5606, 0.3572, 0.5606, 0.2803, 0.6819, 0.2803, 0.2222, 0.0, 0.3333, 0.0, 0.3333, 0.1, 0.2222, 0.1, 0.2222, 0.1, 0.3333, 0.1, 0.3333, 0.2, 0.2222, 0.2, 0.7562, 0.8823, 0.6498, 0.8823, 0.6498, 0.7063, 0.7562, 0.7063, 0.7562, 0.7063, 0.6498, 0.7063, 0.6498, 0.5303, 0.7562, 0.5303, 0.2222, 0.4, 0.3333, 0.4, 0.3333, 0.5, 0.2222, 0.5, 0.4468, 0.4435, 0.4681, 0.4435, 0.4681, 0.4627, 0.4468, 0.4627, 0.4468, 0.4627, 0.4681, 0.4627, 0.4681, 0.4818, 0.4468, 0.4818, 0.4468, 0.4818, 0.4681, 0.4818, 0.4681, 0.501, 0.4468, 0.501, 0.8031, 0.3572, 0.6819, 0.3572, 0.6819, 0.2803, 0.8031, 0.2803, 0.1111, 0.0, 0.2222, 0.0, 0.2222, 0.1, 0.1111, 0.1, 0.1111, 0.1, 0.2222, 0.1, 0.2222, 0.2, 0.1111, 0.2, 0.1111, 0.2, 0.2222, 0.2, 0.2222, 0.3, 0.1111, 0.3, 0.1111, 0.3, 0.2222, 0.3, 0.2222, 0.4, 0.1111, 0.4, 0.1111, 0.4, 0.2222, 0.4, 0.2222, 0.5, 0.1111, 0.5, 0.1111, 0.5, 0.2222, 0.5, 0.2222, 0.6, 0.1111, 0.6, 0.1111, 0.6, 0.2222, 0.6, 0.2222, 0.7, 0.1111, 0.7, 0.1111, 0.7, 0.2222, 0.7, 0.2222, 0.8, 0.1111, 0.8, 0.1111, 0.8, 0.2222, 0.8, 0.2222, 0.9, 0.1111, 0.9, 0.1111, 0.0, 0.09238, 0.0, 0.09238, 0.0, 0.1111, 0.0, 0.0, 0.1, 0.1111, 0.1, 0.1111, 0.2, 0.0, 0.2, 0.0, 0.2, 0.1111, 0.2, 0.1111, 0.3, 0.0, 0.3, 0.0, 0.3, 0.1111, 0.3, 0.1111, 0.4, 0.0, 0.4, 0.0, 0.4, 0.1111, 0.4, 0.1111, 0.5, 0.0, 0.5, 0.0, 0.5, 0.1111, 0.5, 0.1111, 0.6, 0.0, 0.6, 0.0, 0.6, 0.1111, 0.6, 0.1111, 0.7, 0.0, 0.7, 0.0, 0.7, 0.1111, 0.7, 0.1111, 0.8, 0.0, 0.8, 0.0, 0.8, 0.1111, 0.8, 0.1111, 0.9, 0.0, 0.9, 1.0, 0.1, 1.0, 0.09238, 1.0, 0.09238, 1.0, 0.1, 0.8889, 0.1, 1.0, 0.1, 1.0, 0.2, 0.8889, 0.2, 0.8889, 0.2, 1.0, 0.2, 1.0, 0.3, 0.8889, 0.3, 0.8889, 0.3, 1.0, 0.3, 1.0, 0.4, 0.8889, 0.4, 0.8889, 0.4, 1.0, 0.4, 1.0, 0.5, 0.8889, 0.5, 0.8889, 0.5, 1.0, 0.5, 1.0, 0.6, 0.8889, 0.6, 0.8889, 0.6, 1.0, 0.6, 1.0, 0.7, 0.8889, 0.7, 0.8889, 0.7, 1.0, 0.7, 1.0, 0.8, 0.8889, 0.8, 0.8889, 0.8, 1.0, 0.8, 1.0, 0.9, 0.8889, 0.9, 0.2222, 1.0, 0.3333, 1.0, 0.3333, 1.0, 0.2222, 1.0, 1.0, 0.9, 1.0, 0.8, 1.0, 0.8, 1.0, 0.9, 0.2222, 0.0, 0.1111, 0.0, 0.1111, 0.0, 0.2222, 0.0, 0.0, 0.5, 0.0, 0.6, 0.0, 0.6, 0.0, 0.5, 0.1111, 1.0, 0.2222, 1.0, 0.2222, 1.0, 0.1111, 1.0, 0.3333, 0.0, 0.2222, 0.0, 0.2222, 0.0, 0.3333, 0.0, 0.0, 0.4, 0.0, 0.5, 0.0, 0.5, 0.0, 0.4, 0.4444, 0.0, 0.3333, 0.0, 0.3333, 0.0, 0.4444, 0.0, 0.0, 0.3, 0.0, 0.4, 0.0, 0.4, 0.0, 0.3, 0.5556, 0.0, 0.4444, 0.0, 0.4444, 0.0, 0.5556, 0.0, 0.0, 0.2, 0.0, 0.3, 0.0, 0.3, 0.0, 0.2, 0.6667, 0.0, 0.5556, 0.0, 0.5556, 0.0, 0.6667, 0.0, 0.0, 0.1, 0.0, 0.2, 0.0, 0.2, 0.0, 0.1, 0.7778, 0.0, 0.6667, 0.0, 0.6667, 0.0, 0.7778, 0.0, 0.09238, 1.0, 0.1111, 1.0, 0.1111, 1.0, 0.09238, 1.0, 0.8889, 0.0, 0.7778, 0.0, 0.7778, 0.0, 0.8889, 0.0, 1.0, 0.2, 1.0, 0.1, 1.0, 0.1, 1.0, 0.2, 0.926, 0.0, 0.8889, 0.0, 0.8889, 0.0, 0.926, 0.0, 1.0, 0.3, 1.0, 0.2, 1.0, 0.2, 1.0, 0.3, 0.7778, 1.0, 0.8889, 1.0, 0.8889, 1.0, 0.7778, 1.0, 1.0, 0.4, 1.0, 0.3, 1.0, 0.3, 1.0, 0.4, 0.0, 0.09238, 0.000772, 0.07182, 0.003049, 0.0523, 0.006718, 0.03478, 0.03478, 0.006718, 0.0523, 0.003049, 0.07182, 0.000772, 0.09238, 0.0, 0.1111, 0.0, 0.1111, 0.1, 0.0, 0.1, 0.6667, 1.0, 0.7778, 1.0, 0.7778, 1.0, 0.6667, 1.0, 1.0, 0.5, 1.0, 0.4, 1.0, 0.4, 1.0, 0.5, 0.8889, 0.0, 0.9076, 0.0, 0.9282, 0.000772, 0.9477, 0.003049, 0.9652, 0.006718, 0.9933, 0.03478, 0.997, 0.0523, 0.9992, 0.07182, 1.0, 0.09238, 1.0, 0.1, 0.8889, 0.1, 1.0, 0.9076, 1.0, 0.9, 1.0, 0.9, 1.0, 0.9076, 0.5556, 1.0, 0.6667, 1.0, 0.6667, 1.0, 0.5556, 1.0, 1.0, 0.6, 1.0, 0.5, 1.0, 0.5, 1.0, 0.6, 0.8889, 0.9, 1.0, 0.9, 1.0, 0.9076, 0.9992, 0.9282, 0.997, 0.9477, 0.9933, 0.9652, 0.9652, 0.9933, 0.9477, 0.997, 0.9282, 0.9992, 0.9076, 1.0, 0.8889, 1.0, 0.0, 0.8, 0.0, 0.9, 0.0, 0.9, 0.0, 0.8, 0.4444, 1.0, 0.5556, 1.0, 0.5556, 1.0, 0.4444, 1.0, 1.0, 0.7, 1.0, 0.6, 1.0, 0.6, 1.0, 0.7, 0.0, 0.9, 0.1111, 0.9, 0.1111, 1.0, 0.09238, 1.0, 0.07182, 0.9992, 0.0523, 0.997, 0.03478, 0.9933, 0.006718, 0.9652, 0.003049, 0.9477, 0.000772, 0.9282, 0.0, 0.9076, 0.0, 0.7, 0.0, 0.8, 0.0, 0.8, 0.0, 0.7, 0.3333, 1.0, 0.4444, 1.0, 0.4444, 1.0, 0.3333, 1.0, 1.0, 0.8, 1.0, 0.7, 1.0, 0.7, 1.0, 0.8, 0.9076, 0.0, 0.8889, 0.0, 0.8889, 0.0, 0.9076, 0.0, 0.0, 0.6, 0.0, 0.7, 0.0, 0.7, 0.0, 0.6, 0.0, 0.0, 0.0, 0.07398, 0.0, 0.1, 0.0, 0.0, 0.4444, 0.0, 0.3333, 0.0, 0.3333, 0.0, 0.4444, 0.0, 1.0, 0.6, 1.0, 0.5, 1.0, 0.5, 1.0, 0.6, 0.0, 0.8, 0.0, 0.9, 0.0, 0.9, 0.0, 0.8, 0.5556, 0.0, 0.4444, 0.0, 0.4444, 0.0, 0.5556, 0.0, 1.0, 0.7, 1.0, 0.6, 1.0, 0.6, 1.0, 0.7, 0.0, 0.7, 0.0, 0.8, 0.0, 0.8, 0.0, 0.7, 0.6667, 0.0, 0.5556, 0.0, 0.5556, 0.0, 0.6667, 0.0, 1.0, 0.8, 1.0, 0.7, 1.0, 0.7, 1.0, 0.8, 0.0, 0.6, 0.0, 0.7, 0.0, 0.7, 0.0, 0.6, 0.7778, 0.0, 0.6667, 0.0, 0.6667, 0.0, 0.7778, 0.0, 1.0, 0.9, 1.0, 0.8, 1.0, 0.8, 1.0, 0.9, 0.0, 0.5, 0.0, 0.6, 0.0, 0.6, 0.0, 0.5, 0.8889, 0.0, 0.7778, 0.0, 0.7778, 0.0, 0.8889, 0.0, 0.0, 0.4, 0.0, 0.5, 0.0, 0.5, 0.0, 0.4, 0.0, 0.3, 0.0, 0.4, 0.0, 0.4, 0.0, 0.3, 0.7778, 1.0, 0.8889, 1.0, 0.8889, 1.0, 0.7778, 1.0, 0.1111, 0.0, 0.07398, 0.0, 0.07398, 0.0, 0.1111, 0.0, 0.0, 0.2, 0.0, 0.3, 0.0, 0.3, 0.0, 0.2, 0.6667, 1.0, 0.7778, 1.0, 0.7778, 1.0, 0.6667, 1.0, 1.0, 0.1, 1.0, 0.07398, 1.0, 0.07398, 1.0, 0.1, 0.0, 0.1, 0.0, 0.2, 0.0, 0.2, 0.0, 0.1, 0.5556, 1.0, 0.6667, 1.0, 0.6667, 1.0, 0.5556, 1.0, 0.8889, 1.0, 0.926, 1.0, 0.926, 1.0, 0.8889, 1.0, 1.0, 0.926, 1.0, 0.9, 1.0, 0.9, 1.0, 0.926, 0.4444, 1.0, 0.5556, 1.0, 0.5556, 1.0, 0.4444, 1.0, 0.0, 0.9, 0.0, 0.926, 0.0, 0.926, 0.0, 0.9, 1.0, 0.2, 1.0, 0.1, 1.0, 0.1, 1.0, 0.2, 0.3333, 1.0, 0.4444, 1.0, 0.4444, 1.0, 0.3333, 1.0, 0.07398, 1.0, 0.1111, 1.0, 0.1111, 1.0, 0.07398, 1.0, 1.0, 0.3, 1.0, 0.2, 1.0, 0.2, 1.0, 0.3, 0.2222, 1.0, 0.3333, 1.0, 0.3333, 1.0, 0.2222, 1.0, 0.2222, 0.0, 0.1111, 0.0, 0.1111, 0.0, 0.2222, 0.0, 1.0, 0.4, 1.0, 0.3, 1.0, 0.3, 1.0, 0.4, 0.1111, 1.0, 0.2222, 1.0, 0.2222, 1.0, 0.1111, 1.0, 0.3333, 0.0, 0.2222, 0.0, 0.2222, 0.0, 0.3333, 0.0, 1.0, 0.5, 1.0, 0.4, 1.0, 0.4, 1.0, 0.5, 0.8889, 0.0, 0.7778, 0.0, 0.7778, 0.0, 0.8889, 0.0, 0.0, 0.4, 0.0, 0.5, 0.0, 0.5, 0.0, 0.4, 1.0, 1.0, 1.0, 0.9076, 1.0, 0.9, 1.0, 0.9, 1.0, 0.926, 1.0, 1.0, 0.0, 0.3, 0.0, 0.4, 0.0, 0.4, 0.0, 0.3, 0.7778, 1.0, 0.8889, 1.0, 0.8889, 1.0, 0.7778, 1.0, 0.1111, 0.0, 0.09238, 0.0, 0.0, 0.0, 0.0, 0.0, 0.07398, 0.0, 0.1111, 0.0, 0.0, 0.2, 0.0, 0.3, 0.0, 0.3, 0.0, 0.2, 0.6667, 1.0, 0.7778, 1.0, 0.7778, 1.0, 0.6667, 1.0, 1.0, 0.1, 1.0, 0.09238, 1.0, 0.0, 1.0, 0.0, 1.0, 0.07398, 1.0, 0.1, 0.0, 0.1, 0.0, 0.2, 0.0, 0.2, 0.0, 0.1, 0.5556, 1.0, 0.6667, 1.0, 0.6667, 1.0, 0.5556, 1.0, 0.8889, 1.0, 0.9076, 1.0, 1.0, 1.0, 1.0, 1.0, 0.926, 1.0, 0.8889, 1.0, 1.0, 0.0, 0.9076, 0.0, 0.8889, 0.0, 0.8889, 0.0, 0.926, 0.0, 1.0, 0.0, 0.4444, 1.0, 0.5556, 1.0, 0.5556, 1.0, 0.4444, 1.0, 0.0, 0.9, 0.0, 0.9076, 0.0, 1.0, 0.0, 1.0, 0.0, 0.926, 0.0, 0.9, 1.0, 0.2, 1.0, 0.1, 1.0, 0.1, 1.0, 0.2, 0.3333, 1.0, 0.4444, 1.0, 0.4444, 1.0, 0.3333, 1.0, 0.0, 0.0, 0.0, 0.09238, 0.0, 0.1, 0.0, 0.1, 0.0, 0.07398, 0.0, 0.0, 1.0, 0.3, 1.0, 0.2, 1.0, 0.2, 1.0, 0.3, 0.2222, 1.0, 0.3333, 1.0, 0.3333, 1.0, 0.2222, 1.0, 0.2222, 0.0, 0.1111, 0.0, 0.1111, 0.0, 0.2222, 0.0, 1.0, 0.4, 1.0, 0.3, 1.0, 0.3, 1.0, 0.4, 0.1111, 1.0, 0.2222, 1.0, 0.2222, 1.0, 0.1111, 1.0, 0.2222, 0.0, 0.3333, 0.0, 0.3333, 0.0, 0.3333, 0.0, 0.3076, 0.0, 0.2813, 0.0, 0.2558, 0.0, 0.2294, 0.0, 0.2254, 0.0, 0.223, 0.0, 0.2222, 0.0, 1.0, 0.5, 1.0, 0.4, 1.0, 0.4, 1.0, 0.5, 0.0, 1.0, 0.09238, 1.0, 0.1111, 1.0, 0.1111, 1.0, 0.07398, 1.0, 0.0, 1.0, 0.4444, 0.0, 0.3333, 0.0, 0.3333, 0.0, 0.4444, 0.0, 1.0, 0.6, 1.0, 0.5, 1.0, 0.5, 1.0, 0.6, 0.0, 0.8, 0.0, 0.9, 0.0, 0.9, 0.0, 0.8, 0.7778, 0.0, 0.6667, 0.0, 0.6667, 0.0, 0.6667, 0.0, 0.6667, 0.0, 0.6667, 0.0, 0.6924, 0.0, 0.7187, 0.0, 0.7442, 0.0, 0.7706, 0.0, 0.7746, 0.0, 0.777, 0.0, 0.7778, 0.0, 1.0, 0.7, 1.0, 0.6, 1.0, 0.6, 1.0, 0.7, 0.0, 0.7, 0.0, 0.8, 0.0, 0.8, 0.0, 0.7, 0.6667, 0.0, 0.6667, 0.0, 0.6667, 0.0, 0.6667, 0.0, 1.0, 0.8, 1.0, 0.7, 1.0, 0.7, 1.0, 0.8, 0.0, 0.6, 0.0, 0.7, 0.0, 0.7, 0.0, 0.6, 0.3333, 0.0, 0.4444, 0.0, 0.4444, 0.0, 0.3333, 0.0, 1.0, 0.9, 1.0, 0.8, 1.0, 0.8, 1.0, 0.9, 0.0, 0.5, 0.0, 0.6, 0.0, 0.6, 0.0, 0.5, 0.8889, 1.0, 0.926, 1.0, 0.9884, 1.0, 0.8889, 1.0, 0.0, 1.0, 0.07398, 1.0, 0.1111, 1.0, 0.0, 1.0, 0.4444, 1.0, 0.5556, 1.0, 0.4444, 1.0, 0.0, 0.9, 0.0, 0.926, 0.0, 0.9895, 0.0, 0.9, 1.0, 0.2, 1.0, 0.1, 1.0, 0.2, 0.3333, 1.0, 0.4444, 1.0, 0.3333, 1.0, 1.0, 0.0, 0.926, 0.0, 0.8889, 0.0, 1.0, 0.0, 1.0, 0.3, 1.0, 0.2, 1.0, 0.3, 0.2222, 1.0, 0.3333, 1.0, 0.2222, 1.0, 0.2222, 0.0, 0.1111, 0.0, 0.2222, 0.0, 1.0, 0.4, 1.0, 0.3, 1.0, 0.4, 0.1111, 1.0, 0.2222, 1.0, 0.1111, 1.0, 0.3333, 0.0, 0.2222, 0.0, 0.3333, 0.0, 1.0, 0.5, 1.0, 0.4, 1.0, 0.5, 1.0, 1.0, 1.0, 0.926, 1.0, 0.9, 1.0, 1.0, 0.4444, 0.0, 0.3333, 0.0, 0.4444, 0.0, 1.0, 0.6, 1.0, 0.5, 1.0, 0.6, 0.0, 0.8, 0.0, 0.9, 0.0, 0.8, 0.5556, 0.0, 0.4444, 0.0, 0.5556, 0.0, 1.0, 0.7, 1.0, 0.6, 1.0, 0.7, 0.0, 0.7, 0.0, 0.8, 0.0, 0.7, 0.6667, 0.0, 0.5556, 0.0, 0.6667, 0.0, 1.0, 0.8, 1.0, 0.7, 1.0, 0.8, 0.0, 0.6, 0.0, 0.7, 0.0, 0.6, 0.7778, 0.0, 0.6667, 0.0, 0.7778, 0.0, 1.0, 0.9, 1.0, 0.8, 1.0, 0.9, 0.0, 0.5, 0.0, 0.6, 0.0, 0.5, 0.8889, 0.0, 0.7778, 0.0, 0.8889, 0.0, 0.0, 0.4, 0.0, 0.5, 0.0, 0.4, 0.0, 0.3, 0.0, 0.4, 0.0, 0.3, 0.7778, 1.0, 0.8889, 1.0, 0.7778, 1.0, 0.1111, 0.0, 0.07398, 0.0, 0.01162, 0.0, 0.1111, 0.0, 0.0, 0.2, 0.0, 0.3, 0.0, 0.2, 0.6667, 1.0, 0.7778, 1.0, 0.6667, 1.0, 1.0, 0.1, 1.0, 0.07398, 1.0, 0.01046, 1.0, 0.1, 0.0, 0.1, 0.0, 0.2, 0.0, 0.1, 0.5556, 1.0, 0.6667, 1.0, 0.5556, 1.0, 0.09238, 0.0, 0.07182, 0.0, 0.0, 0.0, 0.07182, 0.0, 0.0523, 0.0, 0.0, 0.0, 0.0523, 0.0, 0.03478, 0.0, 0.0, 0.0, 0.03478, 0.0, 0.02015, 0.0, 0.0, 0.0, 0.02015, 0.0, 0.009148, 0.0, 0.0, 0.0, 0.009148, 0.0, 0.002316, 0.0, 0.0, 0.0, 0.002316, 0.0, 0.0, 0.0, 0.0, 0.0, 1.0, 0.09238, 1.0, 0.07182, 1.0, 0.0, 1.0, 0.07182, 1.0, 0.0523, 1.0, 0.0, 1.0, 0.0523, 1.0, 0.03478, 1.0, 0.0, 1.0, 0.03478, 1.0, 0.02015, 1.0, 0.0, 1.0, 0.02015, 1.0, 0.009148, 1.0, 0.0, 1.0, 0.009148, 1.0, 0.002316, 1.0, 0.0, 1.0, 0.002316, 1.0, 0.0, 1.0, 0.0, 0.0, 0.9076, 0.0, 0.9282, 0.0, 1.0, 0.0, 0.9282, 0.0, 0.9477, 0.0, 1.0, 0.0, 0.9477, 0.0, 0.9652, 0.0, 1.0, 0.0, 0.9652, 0.0, 0.9798, 0.0, 1.0, 0.0, 0.9798, 0.0, 0.9909, 0.0, 1.0, 0.0, 0.9909, 0.0, 0.9977, 0.0, 1.0, 0.0, 0.9977, 0.0, 1.0, 0.0, 1.0, 0.9076, 1.0, 0.9282, 1.0, 1.0, 1.0, 0.9282, 1.0, 0.9477, 1.0, 1.0, 1.0, 0.9477, 1.0, 0.9652, 1.0, 1.0, 1.0, 0.9652, 1.0, 0.9798, 1.0, 1.0, 1.0, 0.9798, 1.0, 0.9909, 1.0, 1.0, 1.0, 0.9909, 1.0, 0.9977, 1.0, 1.0, 1.0, 0.9977, 1.0, 1.0, 1.0, 1.0, 1.0, 0.9076, 0.0, 0.9076, 0.0, 0.9282, 0.0, 0.9282, 0.000772, 0.9282, 0.000772, 0.9282, 0.0, 0.9477, 0.0, 0.9477, 0.003049, 0.9477, 0.003049, 0.9477, 0.0, 0.9652, 0.0, 0.9652, 0.006718, 0.9652, 0.006718, 0.9652, 0.0, 1.0, 0.03478, 0.9933, 0.03478, 0.9933, 0.03478, 1.0, 0.03478, 1.0, 0.0523, 0.997, 0.0523, 0.997, 0.0523, 1.0, 0.0523, 1.0, 0.07182, 0.9992, 0.07182, 0.9992, 0.07182, 1.0, 0.07182, 1.0, 0.09238, 1.0, 0.09238, 1.0, 0.9076, 1.0, 0.9076, 1.0, 0.9282, 0.9992, 0.9282, 0.9992, 0.9282, 1.0, 0.9282, 1.0, 0.9477, 0.997, 0.9477, 0.997, 0.9477, 1.0, 0.9477, 1.0, 0.9652, 0.9933, 0.9652, 0.9933, 0.9652, 1.0, 0.9652, 0.9652, 1.0, 0.9652, 0.9933, 0.9652, 0.9933, 0.9652, 1.0, 0.9477, 1.0, 0.9477, 0.997, 0.9477, 0.997, 0.9477, 1.0, 0.9282, 1.0, 0.9282, 0.9992, 0.9282, 0.9992, 0.9282, 1.0, 0.9076, 1.0, 0.9076, 1.0, 0.09238, 0.0, 0.09238, 0.0, 0.07182, 0.000772, 0.07182, 0.0, 0.07182, 0.0, 0.07182, 0.000772, 0.0523, 0.003049, 0.0523, 0.0, 0.0523, 0.0, 0.0523, 0.003049, 0.03478, 0.006718, 0.03478, 0.0, 0.03478, 0.0, 0.03478, 0.006718, 0.006718, 0.03478, 0.0, 0.03478, 0.0, 0.03478, 0.006718, 0.03478, 0.003049, 0.0523, 0.0, 0.0523, 0.0, 0.0523, 0.003049, 0.0523, 0.000772, 0.07182, 0.0, 0.07182, 0.0, 0.07182, 0.000772, 0.07182, 0.0, 0.09238, 0.0, 0.09238, 0.09238, 1.0, 0.09238, 1.0, 0.07182, 1.0, 0.07182, 0.9992, 0.07182, 0.9992, 0.07182, 1.0, 0.0523, 1.0, 0.0523, 0.997, 0.0523, 0.997, 0.0523, 1.0, 0.03478, 1.0, 0.03478, 0.9933, 0.03478, 0.9933, 0.03478, 1.0, 0.0, 0.9652, 0.006718, 0.9652, 0.006718, 0.9652, 0.0, 0.9652, 0.0, 0.9477, 0.003049, 0.9477, 0.003049, 0.9477, 0.0, 0.9477, 0.0, 0.9282, 0.000772, 0.9282, 0.000772, 0.9282, 0.0, 0.9282, 0.0, 0.9076, 0.0, 0.9076, 0.0, 0.09238, 0.0, 0.1, 0.0, 0.1, 0.0, 0.09238, 0.0, 0.07398, 0.0, 0.05751, 0.0, 0.0, 0.0, 0.05751, 0.0, 0.04188, 0.0, 0.0, 0.0, 0.04188, 0.0, 0.02785, 0.0, 0.0, 0.0, 0.02785, 0.0, 0.01614, 0.0, 0.0, 0.0, 0.01614, 0.0, 0.007326, 0.0, 0.0, 0.0, 0.007326, 0.0, 0.001855, 0.0, 0.0, 0.0, 0.001855, 0.0, 0.0, 0.0, 0.0, 0.926, 0.0, 0.9425, 0.0, 1.0, 0.0, 0.9425, 0.0, 0.9581, 0.0, 1.0, 0.0, 0.9581, 0.0, 0.9721, 0.0, 1.0, 0.0, 0.9721, 0.0, 0.9839, 0.0, 1.0, 0.0, 0.9839, 0.0, 0.9927, 0.0, 1.0, 0.0, 0.9927, 0.0, 0.9981, 0.0, 1.0, 0.0, 0.9981, 0.0, 1.0, 0.0, 1.0, 0.0, 0.07398, 1.0, 0.05751, 1.0, 0.0, 1.0, 0.05751, 1.0, 0.04188, 1.0, 0.0, 1.0, 0.04188, 1.0, 0.02785, 1.0, 0.0, 1.0, 0.02785, 1.0, 0.01614, 1.0, 0.0, 1.0, 0.01614, 1.0, 0.007326, 1.0, 0.0, 1.0, 0.007326, 1.0, 0.001855, 1.0, 0.0, 1.0, 0.001855, 1.0, 0.0, 1.0, 0.0, 1.0, 1.0, 0.926, 1.0, 0.9425, 1.0, 1.0, 1.0, 0.9425, 1.0, 0.9581, 1.0, 1.0, 1.0, 0.9581, 1.0, 0.9721, 1.0, 1.0, 1.0, 0.9721, 1.0, 0.9839, 1.0, 1.0, 1.0, 0.9839, 1.0, 0.9927, 1.0, 1.0, 1.0, 0.9927, 1.0, 0.9981, 1.0, 1.0, 1.0, 0.9981, 1.0, 1.0, 1.0, 1.0, 0.07398, 0.0, 0.05607, 0.0, 0.01162, 0.0, 0.05607, 0.0, 0.03618, 0.0, 0.01162, 0.0, 0.03618, 0.0, 0.004888, 0.0, 0.01162, 0.0, 0.004888, 0.0, 0.004888, 0.0, 0.01162, 0.0, 0.004888, 0.0, 0.005467, 0.0, 0.01162, 0.0, 0.005467, 0.0, 0.006597, 0.0, 0.01162, 0.0, 0.006597, 0.0, 0.00822, 0.0, 0.01162, 0.0, 1.0, 0.07398, 1.0, 0.05603, 1.0, 0.01046, 1.0, 0.05603, 1.0, 0.03602, 1.0, 0.01046, 1.0, 0.03602, 1.0, 0.004399, 1.0, 0.01046, 1.0, 0.004399, 1.0, 0.004399, 1.0, 0.01046, 1.0, 0.004399, 1.0, 0.00492, 1.0, 0.01046, 1.0, 0.00492, 1.0, 0.005937, 1.0, 0.01046, 1.0, 0.005937, 1.0, 0.007398, 1.0, 0.01046, 0.0, 0.926, 0.0, 0.944, 0.0, 0.9895, 0.0, 0.944, 0.0, 0.964, 0.0, 0.9895, 0.0, 0.964, 0.0, 0.9956, 0.0, 0.9895, 0.0, 0.9956, 0.0, 0.9956, 0.0, 0.9895, 0.0, 0.9956, 0.0, 0.9951, 0.0, 0.9895, 0.0, 0.9951, 0.0, 0.9941, 0.0, 0.9895, 0.0, 0.9941, 0.0, 0.9926, 0.0, 0.9895, 0.926, 1.0, 0.9439, 1.0, 0.9884, 1.0, 0.9439, 1.0, 0.9638, 1.0, 0.9884, 1.0, 0.9638, 1.0, 0.9951, 1.0, 0.9884, 1.0, 0.9951, 1.0, 0.9951, 1.0, 0.9884, 1.0, 0.9951, 1.0, 0.9945, 1.0, 0.9884, 1.0, 0.9945, 1.0, 0.9934, 1.0, 0.9884, 1.0, 0.9934, 1.0, 0.9918, 1.0, 0.9884, 1.0, 1.0, 0.926, 1.0, 0.926, 1.0, 0.9425, 1.0, 0.9425, 1.0, 0.9425, 1.0, 0.9425, 1.0, 0.9581, 1.0, 0.9581, 1.0, 0.9581, 1.0, 0.9581, 1.0, 0.9721, 1.0, 0.9721, 1.0, 0.9721, 1.0, 0.9721, 0.9721, 1.0, 0.9721, 1.0, 0.9721, 1.0, 0.9721, 1.0, 0.9581, 1.0, 0.9581, 1.0, 0.9581, 1.0, 0.9581, 1.0, 0.9425, 1.0, 0.9425, 1.0, 0.9425, 1.0, 0.9425, 1.0, 0.926, 1.0, 0.926, 1.0, 0.07398, 0.0, 0.07398, 0.0, 0.05751, 0.0, 0.05751, 0.0, 0.05751, 0.0, 0.05751, 0.0, 0.04188, 0.0, 0.04188, 0.0, 0.04188, 0.0, 0.04188, 0.0, 0.02785, 0.0, 0.02785, 0.0, 0.02785, 0.0, 0.02785, 0.0, 0.0, 0.02785, 0.0, 0.02785, 0.0, 0.02785, 0.0, 0.02785, 0.0, 0.04188, 0.0, 0.04188, 0.0, 0.04188, 0.0, 0.04188, 0.0, 0.05751, 0.0, 0.05751, 0.0, 0.05751, 0.0, 0.05751, 0.0, 0.07398, 0.0, 0.07398, 1.0, 0.07398, 1.0, 0.07398, 1.0, 0.05751, 1.0, 0.05751, 1.0, 0.05751, 1.0, 0.05751, 1.0, 0.04188, 1.0, 0.04188, 1.0, 0.04188, 1.0, 0.04188, 1.0, 0.02785, 1.0, 0.02785, 1.0, 0.02785, 1.0, 0.02785, 0.9721, 0.0, 0.9721, 0.0, 0.9721, 0.0, 0.9721, 0.0, 0.9581, 0.0, 0.9581, 0.0, 0.9581, 0.0, 0.9581, 0.0, 0.9425, 0.0, 0.9425, 0.0, 0.9425, 0.0, 0.9425, 0.0, 0.926, 0.0, 0.926, 0.0, 0.0, 0.926, 0.0, 0.926, 0.0, 0.9425, 0.0, 0.9425, 0.0, 0.9425, 0.0, 0.9425, 0.0, 0.9581, 0.0, 0.9581, 0.0, 0.9581, 0.0, 0.9581, 0.0, 0.9721, 0.0, 0.9721, 0.0, 0.9721, 0.0, 0.9721, 0.02785, 1.0, 0.02785, 1.0, 0.02785, 1.0, 0.02785, 1.0, 0.04188, 1.0, 0.04188, 1.0, 0.04188, 1.0, 0.04188, 1.0, 0.05751, 1.0, 0.05751, 1.0, 0.05751, 1.0, 0.05751, 1.0, 0.07398, 1.0, 0.07398, 1.0, 0.0, 0.07398, 0.0, 0.1, 0.0, 0.1, 0.0, 0.07398, 0.2222, 0.0, 0.2222, 0.0, 0.2222, 0.0, 0.2222, 0.0, 0.4444, 0.0, 0.3333, 0.0, 0.3333, 0.0, 0.4444, 0.0, 0.5556, 0.0, 0.4444, 0.0, 0.4444, 0.0, 0.5556, 0.0, 0.6667, 0.0, 0.5556, 0.0, 0.5556, 0.0, 0.6667, 0.0, 0.7778, 0.0, 0.7778, 0.0, 0.7778, 0.0, 0.7778, 0.0, 0.4444, 0.0, 0.5556, 0.0, 0.5556, 0.0, 0.4444, 0.0, 0.5556, 0.0, 0.4444, 0.0, 0.4444, 0.0, 0.5556, 0.0, 0.5556, 0.0, 0.6667, 0.0, 0.6667, 0.0, 0.5556, 0.0, 0.6667, 0.0, 0.7778, 0.0, 0.7778, 0.0, 0.777, 0.0, 0.7746, 0.0, 0.7706, 0.0, 0.7442, 0.0, 0.7187, 0.0, 0.6924, 0.0, 0.6667, 0.0, 0.6667, 0.0, 0.6667, 0.0, 0.5556, 0.0, 0.5556, 0.0, 0.6667, 0.0, 0.6667, 0.0, 0.5556, 0.0, 0.5556, 0.0, 0.6667, 0.0, 0.3333, 0.0, 0.3333, 0.0, 0.3333, 0.0, 0.3333, 0.0, 0.6667, 0.0, 0.6667, 0.0, 0.6924, 0.0, 0.6924, 0.0, 0.6924, 0.0, 0.6924, 0.0, 0.7187, 0.0, 0.7187, 0.0, 0.7187, 0.0, 0.7187, 0.0, 0.7442, 0.0, 0.7442, 0.0, 0.7442, 0.0, 0.7442, 0.0, 0.7706, 0.0, 0.7706, 0.0, 0.7706, 0.0, 0.7706, 0.0, 0.7746, 0.0, 0.7746, 0.0, 0.7746, 0.0, 0.7746, 0.0, 0.777, 0.0, 0.777, 0.0, 0.777, 0.0, 0.777, 0.0, 0.7778, 0.0, 0.7778, 0.0, 0.3333, 0.0, 0.3333, 0.0, 0.3076, 0.0, 0.3076, 0.0, 0.3076, 0.0, 0.3076, 0.0, 0.2813, 0.0, 0.2813, 0.0, 0.2813, 0.0, 0.2813, 0.0, 0.2558, 0.0, 0.2558, 0.0, 0.2558, 0.0, 0.2558, 0.0, 0.2294, 0.0, 0.2294, 0.0, 0.2294, 0.0, 0.2294, 0.0, 0.2254, 0.0, 0.2254, 0.0, 0.2254, 0.0, 0.2254, 0.0, 0.223, 0.0, 0.223, 0.0, 0.223, 0.0, 0.223, 0.0, 0.2222, 0.0, 0.2222, 0.0, 0.3333, 0.0, 0.2222, 0.0, 0.2222, 0.0, 0.223, 0.0, 0.2254, 0.0, 0.2294, 0.0, 0.2558, 0.0, 0.2813, 0.0, 0.3076, 0.0, 0.3333, 0.0, 0.3333, 0.0, 0.3333, 0.0, 0.3333, 0.0, 0.3333, 0.0, 0.4444, 0.0, 0.4444, 0.0, 0.3333, 0.0, 0.5556, 0.0, 0.4444, 0.0, 0.4444, 0.0, 0.5556, 0.0, 0.5556, 0.0, 0.4444, 0.0, 0.4444, 0.0, 0.5556, 0.0, 0.4444, 0.0, 0.3333, 0.0, 0.3333, 0.0, 0.4444, 0.0, 0.4444, 0.0, 0.3333, 0.0, 0.3333, 0.0, 0.4444, 0.0, 0.6667, 0.0, 0.5556, 0.0, 0.5556, 0.0, 0.6667, 0.0, 0.5556, 0.0, 0.4444, 0.0, 0.4444, 0.0, 0.5556, 0.0, 0.4444, 0.0, 0.3333, 0.0, 0.3333, 0.0, 0.4444, 0.0, 0.4444, 0.0, 0.5556, 0.0, 0.5556, 0.0, 0.4444, 0.0, 0.5556, 0.0, 0.6667, 0.0, 0.6667, 0.0, 0.5556, 0.0, 0.6667, 0.0, 0.5556, 0.0, 0.5556, 0.0, 0.6667, 0.0, 0.6667, 0.0, 0.6667, 0.0, 0.6667, 0.0, 0.6667, 0.0, 0.3333, 0.0, 0.3333, 0.0, 0.3333, 0.0, 0.3333, 0.0])
me_plane.materials.append(mat_material_001)
me_plane.materials.append(mat_material_002)
me_plane.materials.append(mat_material_003)
me_plane.materials.append(mat_material_004)
me_plane.use_remesh_fix_poles = True
me_plane.use_remesh_preserve_attributes = False
me_plane.use_mirror_vertex_groups = False
me_plane.update()
me_cube_001 = bpy.data.meshes.new('Cube.001')
me_cube_001.from_pydata([(-0.4354, -1.0, -1.0), (-1.0, -0.4354, -1.0), (-0.561, -0.9858, -1.0), (-0.6804, -0.9441, -1.0), (-0.7874, -0.8768, -1.0), (-0.8768, -0.7874, -1.0), (-0.9441, -0.6804, -1.0), (-0.9858, -0.561, -1.0), (-1.0, -0.4354, 1.0), (-0.4354, -1.0, 1.0), (-0.9858, -0.561, 1.0), (-0.9441, -0.6804, 1.0), (-0.8768, -0.7874, 1.0), (-0.7874, -0.8768, 1.0), (-0.6804, -0.9441, 1.0), (-0.561, -0.9858, 1.0), (-1.0, 0.4354, -1.0), (-0.4354, 1.0, -1.0), (-0.9858, 0.561, -1.0), (-0.9441, 0.6804, -1.0), (-0.8768, 0.7874, -1.0), (-0.7874, 0.8768, -1.0), (-0.6804, 0.9441, -1.0), (-0.561, 0.9858, -1.0), (-0.4354, 1.0, 1.0), (-1.0, 0.4354, 1.0), (-0.561, 0.9858, 1.0), (-0.6804, 0.9441, 1.0), (-0.7874, 0.8768, 1.0), (-0.8768, 0.7874, 1.0), (-0.9441, 0.6804, 1.0), (-0.9858, 0.561, 1.0), (1.0, -0.4354, -1.0), (0.4354, -1.0, -1.0), (0.9858, -0.561, -1.0), (0.9441, -0.6804, -1.0), (0.8768, -0.7874, -1.0), (0.7874, -0.8768, -1.0), (0.6804, -0.9441, -1.0), (0.561, -0.9858, -1.0), (0.4354, -1.0, 1.0), (1.0, -0.4354, 1.0), (0.561, -0.9858, 1.0), (0.6804, -0.9441, 1.0), (0.7874, -0.8768, 1.0), (0.8768, -0.7874, 1.0), (0.9441, -0.6804, 1.0), (0.9858, -0.561, 1.0), (0.4354, 1.0, -1.0), (1.0, 0.4354, -1.0), (0.561, 0.9858, -1.0), (0.6804, 0.9441, -1.0), (0.7874, 0.8768, -1.0), (0.8768, 0.7874, -1.0), (0.9441, 0.6804, -1.0), (0.9858, 0.561, -1.0), (1.0, 0.4354, 1.0), (0.4354, 1.0, 1.0), (0.9858, 0.561, 1.0), (0.9441, 0.6804, 1.0), (0.8768, 0.7874, 1.0), (0.7874, 0.8768, 1.0), (0.6804, 0.9441, 1.0), (0.561, 0.9858, 1.0)], [], [(33, 40, 9, 0), (49, 56, 41, 32), (56, 58, 59, 60, 61, 62, 63, 57, 24, 26, 27, 28, 29, 30, 31, 25, 8, 10, 11, 12, 13, 14, 15, 9, 40, 42, 43, 44, 45, 46, 47, 41), (1, 8, 25, 16), (17, 24, 57, 48), (0, 9, 15, 2), (2, 15, 14, 3), (3, 14, 13, 4), (4, 13, 12, 5), (5, 12, 11, 6), (6, 11, 10, 7), (7, 10, 8, 1), (24, 17, 23, 26), (26, 23, 22, 27), (27, 22, 21, 28), (28, 21, 20, 29), (29, 20, 19, 30), (30, 19, 18, 31), (31, 18, 16, 25), (56, 49, 55, 58), (58, 55, 54, 59), (59, 54, 53, 60), (60, 53, 52, 61), (61, 52, 51, 62), (62, 51, 50, 63), (63, 50, 48, 57), (40, 33, 39, 42), (42, 39, 38, 43), (43, 38, 37, 44), (44, 37, 36, 45), (45, 36, 35, 46), (46, 35, 34, 47), (47, 34, 32, 41), (16, 18, 19, 20, 21, 22, 23, 17, 48, 50, 51, 52, 53, 54, 55, 49, 32, 34, 35, 36, 37, 38, 39, 33, 0, 2, 3, 4, 5, 6, 7, 1)])
_uv = me_cube_001.uv_layers.new(name='UVMap')
_uv.uv.foreach_set('vector', [0.375, 0.8206, 0.625, 0.8206, 0.625, 0.9294, 0.375, 0.9294, 0.375, 0.5706, 0.625, 0.5706, 0.625, 0.6794, 0.375, 0.6794, 0.625, 0.5706, 0.6256, 0.5549, 0.6273, 0.54, 0.6301, 0.5266, 0.6339, 0.4874, 0.6383, 0.4757, 0.6433, 0.464, 0.6956, 0.5, 0.8044, 0.5, 0.69, 0.3705, 0.695, 0.3623, 0.6995, 0.3562, 0.7032, 0.3245, 0.706, 0.32, 0.7077, 0.315, 0.875, 0.5706, 0.875, 0.6794, 0.8732, 0.6951, 0.868, 0.71, 0.8596, 0.7234, 0.8484, 0.7346, 0.835, 0.743, 0.8201, 0.7482, 0.8044, 0.75, 0.6956, 0.75, 0.6433, 0.786, 0.6383, 0.7743, 0.6339, 0.7626, 0.6301, 0.7234, 0.6273, 0.71, 0.6256, 0.6951, 0.625, 0.6794, 0.375, 0.07057, 0.625, 0.07057, 0.625, 0.1794, 0.375, 0.1794, 0.375, 0.3206, 0.625, 0.3206, 0.625, 0.4294, 0.375, 0.4294, 0.375, 0.9294, 0.625, 0.9294, 0.625, 0.9451, 0.375, 0.9451, 0.375, 0.9451, 0.625, 0.9451, 0.625, 0.96, 0.375, 0.96, 0.375, 0.96, 0.625, 0.96, 0.625, 0.9734, 0.375, 0.9734, 0.375, 0.9734, 0.625, 0.9734, 0.625, 1.0, 0.375, 1.0, 0.375, 0.02657, 0.625, 0.02657, 0.625, 0.03995, 0.375, 0.03995, 0.375, 0.03995, 0.625, 0.03995, 0.625, 0.05487, 0.375, 0.05487, 0.375, 0.05487, 0.625, 0.05487, 0.625, 0.07057, 0.375, 0.07057, 0.625, 0.3206, 0.375, 0.3206, 0.31, 0.3705, 0.69, 0.3705, 0.69, 0.3705, 0.31, 0.3705, 0.305, 0.3623, 0.695, 0.3623, 0.695, 0.3623, 0.305, 0.3623, 0.3005, 0.3562, 0.6995, 0.3562, 0.6995, 0.3562, 0.3005, 0.3562, 0.2968, 0.3245, 0.7032, 0.3245, 0.7032, 0.3245, 0.2968, 0.3245, 0.294, 0.32, 0.706, 0.32, 0.706, 0.32, 0.294, 0.32, 0.2923, 0.315, 0.7077, 0.315, 0.7077, 0.315, 0.2923, 0.315, 0.375, 0.1794, 0.625, 0.1794, 0.625, 0.5706, 0.375, 0.5706, 0.3744, 0.5549, 0.6256, 0.5549, 0.6256, 0.5549, 0.3744, 0.5549, 0.3727, 0.54, 0.6273, 0.54, 0.6273, 0.54, 0.3727, 0.54, 0.3699, 0.5266, 0.6301, 0.5266, 0.6301, 0.5266, 0.3699, 0.5266, 0.3661, 0.4874, 0.6339, 0.4874, 0.6339, 0.4874, 0.3661, 0.4874, 0.3617, 0.4757, 0.6383, 0.4757, 0.6383, 0.4757, 0.3617, 0.4757, 0.3567, 0.464, 0.6433, 0.464, 0.6433, 0.464, 0.3567, 0.464, 0.375, 0.4294, 0.625, 0.4294, 0.625, 0.8206, 0.375, 0.8206, 0.3567, 0.786, 0.6433, 0.786, 0.6433, 0.786, 0.3567, 0.786, 0.3617, 0.7743, 0.6383, 0.7743, 0.6383, 0.7743, 0.3617, 0.7743, 0.3661, 0.7626, 0.6339, 0.7626, 0.6339, 0.7626, 0.3661, 0.7626, 0.3699, 0.7234, 0.6301, 0.7234, 0.6301, 0.7234, 0.3699, 0.7234, 0.3727, 0.71, 0.6273, 0.71, 0.6273, 0.71, 0.3727, 0.71, 0.3744, 0.6951, 0.6256, 0.6951, 0.6256, 0.6951, 0.3744, 0.6951, 0.375, 0.6794, 0.625, 0.6794, 0.125, 0.5706, 0.2923, 0.315, 0.294, 0.32, 0.2968, 0.3245, 0.3005, 0.3562, 0.305, 0.3623, 0.31, 0.3705, 0.1956, 0.5, 0.3044, 0.5, 0.3567, 0.464, 0.3617, 0.4757, 0.3661, 0.4874, 0.3699, 0.5266, 0.3727, 0.54, 0.3744, 0.5549, 0.375, 0.5706, 0.375, 0.6794, 0.3744, 0.6951, 0.3727, 0.71, 0.3699, 0.7234, 0.3661, 0.7626, 0.3617, 0.7743, 0.3567, 0.786, 0.3044, 0.75, 0.1956, 0.75, 0.1799, 0.7482, 0.165, 0.743, 0.1516, 0.7346, 0.1404, 0.7234, 0.132, 0.71, 0.1268, 0.6951, 0.125, 0.6794])
me_cube_001.materials.append(mat_material_005)
me_cube_001.use_remesh_fix_poles = True
me_cube_001.use_remesh_preserve_attributes = False
me_cube_001.use_mirror_vertex_groups = False
me_cube_001.update()
me_circle_001 = bpy.data.meshes.new('Circle.001')
me_circle_001.from_pydata([(0.0, 1.0, 0.0), (-0.1951, 0.9808, 0.0), (-0.3827, 0.9239, 0.0), (-0.5556, 0.8315, 0.0), (-0.7071, 0.7071, 0.0), (-0.8315, 0.5556, 0.0), (-0.9239, 0.3827, 0.0), (-0.9808, 0.1951, 0.0), (-1.0, 7.55e-08, 0.0), (-0.9808, -0.1951, 0.0), (-0.9239, -0.3827, 0.0), (-0.8315, -0.5556, 0.0), (-0.7071, -0.7071, 0.0), (-0.5556, -0.8315, 0.0), (-0.3827, -0.9239, 0.0), (-0.1951, -0.9808, 0.0), (3.258e-07, -1.0, 0.0), (0.1951, -0.9808, 0.0), (0.3827, -0.9239, 0.0), (0.5556, -0.8315, 0.0), (0.7071, -0.7071, 0.0), (0.8315, -0.5556, 0.0), (0.9239, -0.3827, 0.0), (0.9808, -0.1951, 0.0), (1.0, 9.656e-07, 0.0), (0.9808, 0.1951, 0.0), (0.9239, 0.3827, 0.0), (0.8315, 0.5556, 0.0), (0.7071, 0.7071, 0.0), (0.5556, 0.8315, 0.0), (0.3827, 0.9239, 0.0), (0.1951, 0.9808, 0.0), (1.907e-06, -9.537e-07, 0.0), (0.3827, 0.9239, -0.2878), (0.5556, 0.8315, -0.2878), (0.7071, 0.7071, -0.2878), (0.8315, 0.5556, -0.2878), (0.9239, 0.3827, -0.2878), (0.9808, 0.1951, -0.2878), (1.0, 9.656e-07, -0.2878), (0.9808, -0.1951, -0.2878), (0.9239, -0.3827, -0.2878), (0.8315, -0.5556, -0.2878), (0.7071, -0.7071, -0.2878), (0.5556, -0.8315, -0.2878), (0.3827, -0.9239, -0.2878), (0.1951, -0.9808, -0.2878), (3.258e-07, -1.0, -0.2878), (-0.1951, -0.9808, -0.2878), (-0.3827, -0.9239, -0.2878), (-0.5556, -0.8315, -0.2878), (-0.7071, -0.7071, -0.2878), (-0.8315, -0.5556, -0.2878), (-0.9239, -0.3827, -0.2878), (-0.9808, -0.1951, -0.2878), (-1.0, 7.55e-08, -0.2878), (-0.9808, 0.1951, -0.2878), (-0.9239, 0.3827, -0.2878), (-0.8315, 0.5556, -0.2878), (-0.7071, 0.7071, -0.2878), (-0.5556, 0.8315, -0.2878), (-0.3827, 0.9239, -0.2878), (-0.1951, 0.9808, -0.2878), (0.0, 1.0, -0.2878), (0.1951, 0.9808, -0.2878), (0.2177, 0.5257, -0.2878), (0.3161, 0.4731, -0.2878), (0.4023, 0.4023, -0.2878), (0.4731, 0.3161, -0.2878), (0.5257, 0.2177, -0.2878), (0.5581, 0.111, -0.2878), (0.569, 1.384e-07, -0.2878), (0.5581, -0.111, -0.2878), (0.5257, -0.2177, -0.2878), (0.4731, -0.3161, -0.2878), (0.4023, -0.4023, -0.2878), (0.3161, -0.4731, -0.2878), (0.2177, -0.5257, -0.2878), (0.111, -0.5581, -0.2878), (1.007e-06, -0.569, -0.2878), (-0.111, -0.5581, -0.2878), (-0.2177, -0.5257, -0.2878), (-0.3161, -0.4731, -0.2878), (-0.4023, -0.4023, -0.2878), (-0.4731, -0.3161, -0.2878), (-0.5257, -0.2177, -0.2878), (-0.5581, -0.111, -0.2878), (-0.569, -3.681e-07, -0.2878), (-0.5581, 0.111, -0.2878), (-0.5257, 0.2177, -0.2878), (-0.4731, 0.3161, -0.2878), (-0.4023, 0.4023, -0.2878), (-0.3161, 0.4731, -0.2878), (-0.2177, 0.5257, -0.2878), (-0.111, 0.5581, -0.2878), (8.221e-07, 0.569, -0.2878), (0.111, 0.5581, -0.2878), (3.815e-06, -9.537e-07, -0.2878), (2.239, -0.2592, 0.0), (2.043, -0.2784, 0.0), (1.856, -0.3353, 0.0), (1.683, -0.4277, 0.0), (1.531, -0.5521, 0.0), (1.407, -0.7036, 0.0), (1.315, -0.8765, 0.0), (1.258, -1.064, 0.0), (1.239, -1.259, 0.0), (1.258, -1.454, 0.0), (1.315, -1.642, 0.0), (1.407, -1.815, 0.0), (1.531, -1.966, 0.0), (1.683, -2.091, 0.0), (1.856, -2.183, 0.0), (2.043, -2.24, 0.0), (2.239, -2.259, 0.0), (2.434, -2.24, 0.0), (2.621, -2.183, 0.0), (2.794, -2.091, 0.0), (2.946, -1.966, 0.0), (3.07, -1.815, 0.0), (3.162, -1.642, 0.0), (3.219, -1.454, 0.0), (3.239, -1.259, 0.0), (3.219, -1.064, 0.0), (3.162, -0.8765, 0.0), (3.07, -0.7036, 0.0), (2.946, -0.5521, 0.0), (2.794, -0.4277, 0.0), (2.621, -0.3353, 0.0), (2.434, -0.2784, 0.0), (2.239, -1.259, 0.0), (2.621, -0.3353, -0.2878), (2.794, -0.4277, -0.2878), (2.946, -0.5521, -0.2878), (3.07, -0.7036, -0.2878), (3.162, -0.8765, -0.2878), (3.219, -1.064, -0.2878), (3.239, -1.259, -0.2878), (3.219, -1.454, -0.2878), (3.162, -1.642, -0.2878), (3.07, -1.815, -0.2878), (2.946, -1.966, -0.2878), (2.794, -2.091, -0.2878), (2.621, -2.183, -0.2878), (2.434, -2.24, -0.2878), (2.239, -2.259, -0.2878), (2.043, -2.24, -0.2878), (1.856, -2.183, -0.2878), (1.683, -2.091, -0.2878), (1.531, -1.966, -0.2878), (1.407, -1.815, -0.2878), (1.315, -1.642, -0.2878), (1.258, -1.454, -0.2878), (1.239, -1.259, -0.2878), (1.258, -1.064, -0.2878), (1.315, -0.8765, -0.2878), (1.407, -0.7036, -0.2878), (1.531, -0.5521, -0.2878), (1.683, -0.4277, -0.2878), (1.856, -0.3353, -0.2878), (2.043, -0.2784, -0.2878), (2.239, -0.2592, -0.2878), (2.434, -0.2784, -0.2878), (2.456, -0.7335, -0.2878), (2.555, -0.7861, -0.2878), (2.641, -0.8568, -0.2878), (2.712, -0.9431, -0.2878), (2.764, -1.041, -0.2878), (2.797, -1.148, -0.2878), (2.808, -1.259, -0.2878), (2.797, -1.37, -0.2878), (2.764, -1.477, -0.2878), (2.712, -1.575, -0.2878), (2.641, -1.662, -0.2878), (2.555, -1.732, -0.2878), (2.456, -1.785, -0.2878), (2.35, -1.817, -0.2878), (2.239, -1.828, -0.2878), (2.128, -1.817, -0.2878), (2.021, -1.785, -0.2878), (1.922, -1.732, -0.2878), (1.836, -1.662, -0.2878), (1.765, -1.575, -0.2878), (1.713, -1.477, -0.2878), (1.68, -1.37, -0.2878), (1.67, -1.259, -0.2878), (1.68, -1.148, -0.2878), (1.713, -1.041, -0.2878), (1.765, -0.9431, -0.2878), (1.836, -0.8568, -0.2878), (1.922, -0.7861, -0.2878), (2.021, -0.7335, -0.2878), (2.128, -0.7011, -0.2878), (2.239, -0.6902, -0.2878), (2.35, -0.7011, -0.2878), (2.239, -1.259, -0.2878), (2.179, 2.299, 0.0), (1.983, 2.28, 0.0), (1.796, 2.223, 0.0), (1.623, 2.131, 0.0), (1.471, 2.006, 0.0), (1.347, 1.855, 0.0), (1.255, 1.682, 0.0), (1.198, 1.494, 0.0), (1.179, 1.299, 0.0), (1.198, 1.104, 0.0), (1.255, 0.9165, 0.0), (1.347, 0.7436, 0.0), (1.471, 0.592, 0.0), (1.623, 0.4677, 0.0), (1.796, 0.3753, 0.0), (1.983, 0.3184, 0.0), (2.179, 0.2992, 0.0), (2.374, 0.3184, 0.0), (2.561, 0.3753, 0.0), (2.734, 0.4677, 0.0), (2.886, 0.592, 0.0), (3.01, 0.7436, 0.0), (3.102, 0.9165, 0.0), (3.159, 1.104, 0.0), (3.179, 1.299, 0.0), (3.159, 1.494, 0.0), (3.102, 1.682, 0.0), (3.01, 1.855, 0.0), (2.886, 2.006, 0.0), (2.734, 2.131, 0.0), (2.561, 2.223, 0.0), (2.374, 2.28, 0.0), (2.179, 1.299, 0.0), (2.561, 2.223, -0.2878), (2.734, 2.131, -0.2878), (2.886, 2.006, -0.2878), (3.01, 1.855, -0.2878), (3.102, 1.682, -0.2878), (3.159, 1.494, -0.2878), (3.179, 1.299, -0.2878), (3.159, 1.104, -0.2878), (3.102, 0.9165, -0.2878), (3.01, 0.7436, -0.2878), (2.886, 0.592, -0.2878), (2.734, 0.4677, -0.2878), (2.561, 0.3753, -0.2878), (2.374, 0.3184, -0.2878), (2.179, 0.2992, -0.2878), (1.983, 0.3184, -0.2878), (1.796, 0.3753, -0.2878), (1.623, 0.4677, -0.2878), (1.471, 0.592, -0.2878), (1.347, 0.7436, -0.2878), (1.255, 0.9165, -0.2878), (1.198, 1.104, -0.2878), (1.179, 1.299, -0.2878), (1.198, 1.494, -0.2878), (1.255, 1.682, -0.2878), (1.347, 1.855, -0.2878), (1.471, 2.006, -0.2878), (1.623, 2.131, -0.2878), (1.796, 2.223, -0.2878), (1.983, 2.28, -0.2878), (2.179, 2.299, -0.2878), (2.374, 2.28, -0.2878), (2.396, 1.825, -0.2878), (2.495, 1.772, -0.2878), (2.581, 1.701, -0.2878), (2.652, 1.615, -0.2878), (2.704, 1.517, -0.2878), (2.737, 1.41, -0.2878), (2.748, 1.299, -0.2878), (2.737, 1.188, -0.2878), (2.704, 1.081, -0.2878), (2.652, 0.983, -0.2878), (2.581, 0.8968, -0.2878), (2.495, 0.826, -0.2878), (2.396, 0.7735, -0.2878), (2.29, 0.7411, -0.2878), (2.179, 0.7302, -0.2878), (2.068, 0.7411, -0.2878), (1.961, 0.7735, -0.2878), (1.862, 0.826, -0.2878), (1.776, 0.8968, -0.2878), (1.705, 0.983, -0.2878), (1.653, 1.081, -0.2878), (1.621, 1.188, -0.2878), (1.61, 1.299, -0.2878), (1.621, 1.41, -0.2878), (1.653, 1.517, -0.2878), (1.705, 1.615, -0.2878), (1.776, 1.701, -0.2878), (1.862, 1.772, -0.2878), (1.961, 1.825, -0.2878), (2.068, 1.857, -0.2878), (2.179, 1.868, -0.2878), (2.29, 1.857, -0.2878), (2.179, 1.299, -0.2878)], [], [(29, 28, 32), (16, 15, 32), (3, 2, 32), (30, 29, 32), (17, 16, 32), (4, 3, 32), (31, 30, 32), (18, 17, 32), (5, 4, 32), (0, 31, 32), (19, 18, 32), (6, 5, 32), (20, 19, 32), (7, 6, 32), (21, 20, 32), (8, 7, 32), (22, 21, 32), (9, 8, 32), (23, 22, 32), (10, 9, 32), (24, 23, 32), (11, 10, 32), (25, 24, 32), (12, 11, 32), (26, 25, 32), (13, 12, 32), (27, 26, 32), (14, 13, 32), (1, 0, 32), (28, 27, 32), (15, 14, 32), (2, 1, 32), (28, 29, 34, 35), (15, 16, 47, 48), (2, 3, 60, 61), (29, 30, 33, 34), (16, 17, 46, 47), (3, 4, 59, 60), (30, 31, 64, 33), (17, 18, 45, 46), (4, 5, 58, 59), (31, 0, 63, 64), (18, 19, 44, 45), (5, 6, 57, 58), (19, 20, 43, 44), (6, 7, 56, 57), (20, 21, 42, 43), (7, 8, 55, 56), (21, 22, 41, 42), (8, 9, 54, 55), (22, 23, 40, 41), (9, 10, 53, 54), (23, 24, 39, 40), (10, 11, 52, 53), (24, 25, 38, 39), (11, 12, 51, 52), (25, 26, 37, 38), (12, 13, 50, 51), (26, 27, 36, 37), (13, 14, 49, 50), (0, 1, 62, 63), (27, 28, 35, 36), (14, 15, 48, 49), (1, 2, 61, 62), (63, 62, 94, 95), (50, 49, 81, 82), (38, 37, 69, 70), (51, 50, 82, 83), (39, 38, 70, 71), (52, 51, 83, 84), (40, 39, 71, 72), (53, 52, 84, 85), (41, 40, 72, 73), (54, 53, 85, 86), (42, 41, 73, 74), (55, 54, 86, 87), (43, 42, 74, 75), (56, 55, 87, 88), (44, 43, 75, 76), (57, 56, 88, 89), (64, 63, 95, 96), (58, 57, 89, 90), (45, 44, 76, 77), (33, 64, 96, 65), (59, 58, 90, 91), (46, 45, 77, 78), (34, 33, 65, 66), (60, 59, 91, 92), (47, 46, 78, 79), (35, 34, 66, 67), (61, 60, 92, 93), (48, 47, 79, 80), (36, 35, 67, 68), (62, 61, 93, 94), (49, 48, 80, 81), (37, 36, 68, 69), (85, 84, 97), (72, 71, 97), (86, 85, 97), (73, 72, 97), (87, 86, 97), (74, 73, 97), (88, 87, 97), (75, 74, 97), (89, 88, 97), (76, 75, 97), (90, 89, 97), (77, 76, 97), (96, 95, 97), (91, 90, 97), (78, 77, 97), (65, 96, 97), (92, 91, 97), (79, 78, 97), (66, 65, 97), (93, 92, 97), (80, 79, 97), (67, 66, 97), (94, 93, 97), (81, 80, 97), (68, 67, 97), (95, 94, 97), (82, 81, 97), (69, 68, 97), (83, 82, 97), (70, 69, 97), (84, 83, 97), (71, 70, 97), (127, 126, 130), (114, 113, 130), (101, 100, 130), (128, 127, 130), (115, 114, 130), (102, 101, 130), (129, 128, 130), (116, 115, 130), (103, 102, 130), (98, 129, 130), (117, 116, 130), (104, 103, 130), (118, 117, 130), (105, 104, 130), (119, 118, 130), (106, 105, 130), (120, 119, 130), (107, 106, 130), (121, 120, 130), (108, 107, 130), (122, 121, 130), (109, 108, 130), (123, 122, 130), (110, 109, 130), (124, 123, 130), (111, 110, 130), (125, 124, 130), (112, 111, 130), (99, 98, 130), (126, 125, 130), (113, 112, 130), (100, 99, 130), (126, 127, 132, 133), (113, 114, 145, 146), (100, 101, 158, 159), (127, 128, 131, 132), (114, 115, 144, 145), (101, 102, 157, 158), (128, 129, 162, 131), (115, 116, 143, 144), (102, 103, 156, 157), (129, 98, 161, 162), (116, 117, 142, 143), (103, 104, 155, 156), (117, 118, 141, 142), (104, 105, 154, 155), (118, 119, 140, 141), (105, 106, 153, 154), (119, 120, 139, 140), (106, 107, 152, 153), (120, 121, 138, 139), (107, 108, 151, 152), (121, 122, 137, 138), (108, 109, 150, 151), (122, 123, 136, 137), (109, 110, 149, 150), (123, 124, 135, 136), (110, 111, 148, 149), (124, 125, 134, 135), (111, 112, 147, 148), (98, 99, 160, 161), (125, 126, 133, 134), (112, 113, 146, 147), (99, 100, 159, 160), (161, 160, 192, 193), (148, 147, 179, 180), (136, 135, 167, 168), (149, 148, 180, 181), (137, 136, 168, 169), (150, 149, 181, 182), (138, 137, 169, 170), (151, 150, 182, 183), (139, 138, 170, 171), (152, 151, 183, 184), (140, 139, 171, 172), (153, 152, 184, 185), (141, 140, 172, 173), (154, 153, 185, 186), (142, 141, 173, 174), (155, 154, 186, 187), (162, 161, 193, 194), (156, 155, 187, 188), (143, 142, 174, 175), (131, 162, 194, 163), (157, 156, 188, 189), (144, 143, 175, 176), (132, 131, 163, 164), (158, 157, 189, 190), (145, 144, 176, 177), (133, 132, 164, 165), (159, 158, 190, 191), (146, 145, 177, 178), (134, 133, 165, 166), (160, 159, 191, 192), (147, 146, 178, 179), (135, 134, 166, 167), (183, 182, 195), (170, 169, 195), (184, 183, 195), (171, 170, 195), (185, 184, 195), (172, 171, 195), (186, 185, 195), (173, 172, 195), (187, 186, 195), (174, 173, 195), (188, 187, 195), (175, 174, 195), (194, 193, 195), (189, 188, 195), (176, 175, 195), (163, 194, 195), (190, 189, 195), (177, 176, 195), (164, 163, 195), (191, 190, 195), (178, 177, 195), (165, 164, 195), (192, 191, 195), (179, 178, 195), (166, 165, 195), (193, 192, 195), (180, 179, 195), (167, 166, 195), (181, 180, 195), (168, 167, 195), (182, 181, 195), (169, 168, 195), (225, 224, 228), (212, 211, 228), (199, 198, 228), (226, 225, 228), (213, 212, 228), (200, 199, 228), (227, 226, 228), (214, 213, 228), (201, 200, 228), (196, 227, 228), (215, 214, 228), (202, 201, 228), (216, 215, 228), (203, 202, 228), (217, 216, 228), (204, 203, 228), (218, 217, 228), (205, 204, 228), (219, 218, 228), (206, 205, 228), (220, 219, 228), (207, 206, 228), (221, 220, 228), (208, 207, 228), (222, 221, 228), (209, 208, 228), (223, 222, 228), (210, 209, 228), (197, 196, 228), (224, 223, 228), (211, 210, 228), (198, 197, 228), (224, 225, 230, 231), (211, 212, 243, 244), (198, 199, 256, 257), (225, 226, 229, 230), (212, 213, 242, 243), (199, 200, 255, 256), (226, 227, 260, 229), (213, 214, 241, 242), (200, 201, 254, 255), (227, 196, 259, 260), (214, 215, 240, 241), (201, 202, 253, 254), (215, 216, 239, 240), (202, 203, 252, 253), (216, 217, 238, 239), (203, 204, 251, 252), (217, 218, 237, 238), (204, 205, 250, 251), (218, 219, 236, 237), (205, 206, 249, 250), (219, 220, 235, 236), (206, 207, 248, 249), (220, 221, 234, 235), (207, 208, 247, 248), (221, 222, 233, 234), (208, 209, 246, 247), (222, 223, 232, 233), (209, 210, 245, 246), (196, 197, 258, 259), (223, 224, 231, 232), (210, 211, 244, 245), (197, 198, 257, 258), (259, 258, 290, 291), (246, 245, 277, 278), (234, 233, 265, 266), (247, 246, 278, 279), (235, 234, 266, 267), (248, 247, 279, 280), (236, 235, 267, 268), (249, 248, 280, 281), (237, 236, 268, 269), (250, 249, 281, 282), (238, 237, 269, 270), (251, 250, 282, 283), (239, 238, 270, 271), (252, 251, 283, 284), (240, 239, 271, 272), (253, 252, 284, 285), (260, 259, 291, 292), (254, 253, 285, 286), (241, 240, 272, 273), (229, 260, 292, 261), (255, 254, 286, 287), (242, 241, 273, 274), (230, 229, 261, 262), (256, 255, 287, 288), (243, 242, 274, 275), (231, 230, 262, 263), (257, 256, 288, 289), (244, 243, 275, 276), (232, 231, 263, 264), (258, 257, 289, 290), (245, 244, 276, 277), (233, 232, 264, 265), (281, 280, 293), (268, 267, 293), (282, 281, 293), (269, 268, 293), (283, 282, 293), (270, 269, 293), (284, 283, 293), (271, 270, 293), (285, 284, 293), (272, 271, 293), (286, 285, 293), (273, 272, 293), (292, 291, 293), (287, 286, 293), (274, 273, 293), (261, 292, 293), (288, 287, 293), (275, 274, 293), (262, 261, 293), (289, 288, 293), (276, 275, 293), (263, 262, 293), (290, 289, 293), (277, 276, 293), (264, 263, 293), (291, 290, 293), (278, 277, 293), (265, 264, 293), (279, 278, 293), (266, 265, 293), (280, 279, 293), (267, 266, 293)])
me_circle_001.polygons.foreach_set('material_index', [0, 0, 0, 0, 0, 0, 0, 0, 0, 0, 0, 0, 0, 0, 0, 0, 0, 0, 0, 0, 0, 0, 0, 0, 0, 0, 0, 0, 0, 0, 0, 0, 0, 0, 0, 0, 0, 0, 0, 0, 0, 0, 0, 0, 0, 0, 0, 0, 0, 0, 0, 0, 0, 0, 0, 0, 0, 0, 0, 0, 0, 0, 0, 0, 0, 0, 0, 0, 0, 0, 0, 0, 0, 0, 0, 0, 0, 0, 0, 0, 0, 0, 0, 0, 0, 0, 0, 0, 0, 0, 0, 0, 0, 0, 0, 0, 1, 1, 1, 1, 1, 1, 1, 1, 1, 1, 1, 1, 1, 1, 1, 1, 1, 1, 1, 1, 1, 1, 1, 1, 1, 1, 1, 1, 1, 1, 1, 1, 0, 0, 0, 0, 0, 0, 0, 0, 0, 0, 0, 0, 0, 0, 0, 0, 0, 0, 0, 0, 0, 0, 0, 0, 0, 0, 0, 0, 0, 0, 0, 0, 0, 0, 0, 0, 0, 0, 0, 0, 0, 0, 0, 0, 0, 0, 0, 0, 0, 0, 0, 0, 0, 0, 0, 0, 0, 0, 0, 0, 0, 0, 0, 0, 0, 0, 0, 0, 0, 0, 0, 0, 0, 0, 0, 0, 0, 0, 0, 0, 0, 0, 0, 0, 0, 0, 0, 0, 0, 0, 0, 0, 0, 0, 0, 0, 1, 1, 1, 1, 1, 1, 1, 1, 1, 1, 1, 1, 1, 1, 1, 1, 1, 1, 1, 1, 1, 1, 1, 1, 1, 1, 1, 1, 1, 1, 1, 1, 0, 0, 0, 0, 0, 0, 0, 0, 0, 0, 0, 0, 0, 0, 0, 0, 0, 0, 0, 0, 0, 0, 0, 0, 0, 0, 0, 0, 0, 0, 0, 0, 0, 0, 0, 0, 0, 0, 0, 0, 0, 0, 0, 0, 0, 0, 0, 0, 0, 0, 0, 0, 0, 0, 0, 0, 0, 0, 0, 0, 0, 0, 0, 0, 0, 0, 0, 0, 0, 0, 0, 0, 0, 0, 0, 0, 0, 0, 0, 0, 0, 0, 0, 0, 0, 0, 0, 0, 0, 0, 0, 0, 0, 0, 0, 0, 1, 1, 1, 1, 1, 1, 1, 1, 1, 1, 1, 1, 1, 1, 1, 1, 1, 1, 1, 1, 1, 1, 1, 1, 1, 1, 1, 1, 1, 1, 1, 1])
_uv = me_circle_001.uv_layers.new(name='UVMap')
_uv.uv.foreach_set('vector', [0.0, 0.0, 0.0, 0.0, 0.0, 0.0, 0.0, 0.0, 0.0, 0.0, 0.0, 0.0, 0.0, 0.0, 0.0, 0.0, 0.0, 0.0, 0.0, 0.0, 0.0, 0.0, 0.0, 0.0, 0.0, 0.0, 0.0, 0.0, 0.0, 0.0, 0.0, 0.0, 0.0, 0.0, 0.0, 0.0, 0.0, 0.0, 0.0, 0.0, 0.0, 0.0, 0.0, 0.0, 0.0, 0.0, 0.0, 0.0, 0.0, 0.0, 0.0, 0.0, 0.0, 0.0, 0.0, 0.0, 0.0, 0.0, 0.0, 0.0, 0.0, 0.0, 0.0, 0.0, 0.0, 0.0, 0.0, 0.0, 0.0, 0.0, 0.0, 0.0, 0.0, 0.0, 0.0, 0.0, 0.0, 0.0, 0.0, 0.0, 0.0, 0.0, 0.0, 0.0, 0.0, 0.0, 0.0, 0.0, 0.0, 0.0, 0.0, 0.0, 0.0, 0.0, 0.0, 0.0, 0.0, 0.0, 0.0, 0.0, 0.0, 0.0, 0.0, 0.0, 0.0, 0.0, 0.0, 0.0, 0.0, 0.0, 0.0, 0.0, 0.0, 0.0, 0.0, 0.0, 0.0, 0.0, 0.0, 0.0, 0.0, 0.0, 0.0, 0.0, 0.0, 0.0, 0.0, 0.0, 0.0, 0.0, 0.0, 0.0, 0.0, 0.0, 0.0, 0.0, 0.0, 0.0, 0.0, 0.0, 0.0, 0.0, 0.0, 0.0, 0.0, 0.0, 0.0, 0.0, 0.0, 0.0, 0.0, 0.0, 0.0, 0.0, 0.0, 0.0, 0.0, 0.0, 0.0, 0.0, 0.0, 0.0, 0.0, 0.0, 0.0, 0.0, 0.0, 0.0, 0.0, 0.0, 0.0, 0.0, 0.0, 0.0, 0.0, 0.0, 0.0, 0.0, 0.0, 0.0, 0.0, 0.0, 0.0, 0.0, 0.0, 0.0, 0.0, 0.0, 0.0, 0.0, 0.0, 0.0, 0.0, 0.0, 0.0, 0.0, 0.0, 0.0, 0.0, 0.0, 0.0, 0.0, 0.0, 0.0, 0.0, 0.0, 0.0, 0.0, 0.0, 0.0, 0.0, 0.0, 0.0, 0.0, 0.0, 0.0, 0.0, 0.0, 0.0, 0.0, 0.0, 0.0, 0.0, 0.0, 0.0, 0.0, 0.0, 0.0, 0.0, 0.0, 0.0, 0.0, 0.0, 0.0, 0.0, 0.0, 0.0, 0.0, 0.0, 0.0, 0.0, 0.0, 0.0, 0.0, 0.0, 0.0, 0.0, 0.0, 0.0, 0.0, 0.0, 0.0, 0.0, 0.0, 0.0, 0.0, 0.0, 0.0, 0.0, 0.0, 0.0, 0.0, 0.0, 0.0, 0.0, 0.0, 0.0, 0.0, 0.0, 0.0, 0.0, 0.0, 0.0, 0.0, 0.0, 0.0, 0.0, 0.0, 0.0, 0.0, 0.0, 0.0, 0.0, 0.0, 0.0, 0.0, 0.0, 0.0, 0.0, 0.0, 0.0, 0.0, 0.0, 0.0, 0.0, 0.0, 0.0, 0.0, 0.0, 0.0, 0.0, 0.0, 0.0, 0.0, 0.0, 0.0, 0.0, 0.0, 0.0, 0.0, 0.0, 0.0, 0.0, 0.0, 0.0, 0.0, 0.0, 0.0, 0.0, 0.0, 0.0, 0.0, 0.0, 0.0, 0.0, 0.0, 0.0, 0.0, 0.0, 0.0, 0.0, 0.0, 0.0, 0.0, 0.0, 0.0, 0.0, 0.0, 0.0, 0.0, 0.0, 0.0, 0.0, 0.0, 0.0, 0.0, 0.0, 0.0, 0.0, 0.0, 0.0, 0.0, 0.0, 0.0, 0.0, 0.0, 0.0, 0.0, 0.0, 0.0, 0.0, 0.0, 0.0, 0.0, 0.0, 0.0, 0.0, 0.0, 0.0, 0.0, 0.0, 0.0, 0.0, 0.0, 0.0, 0.0, 0.0, 0.0, 0.0, 0.0, 0.0, 0.0, 0.0, 0.0, 0.0, 0.0, 0.0, 0.0, 0.0, 0.0, 0.0, 0.0, 0.0, 0.0, 0.0, 0.0, 0.0, 0.0, 0.0, 0.0, 0.0, 0.0, 0.0, 0.0, 0.0, 0.0, 0.0, 0.0, 0.0, 0.0, 0.0, 0.0, 0.0, 0.0, 0.0, 0.0, 0.0, 0.0, 0.0, 0.0, 0.0, 0.0, 0.0, 0.0, 0.0, 0.0, 0.0, 0.0, 0.0, 0.0, 0.0, 0.0, 0.0, 0.0, 0.0, 0.0, 0.0, 0.0, 0.0, 0.0, 0.0, 0.0, 0.0, 0.0, 0.0, 0.0, 0.0, 0.0, 0.0, 0.0, 0.0, 0.0, 0.0, 0.0, 0.0, 0.0, 0.0, 0.0, 0.0, 0.0, 0.0, 0.0, 0.0, 0.0, 0.0, 0.0, 0.0, 0.0, 0.0, 0.0, 0.0, 0.0, 0.0, 0.0, 0.0, 0.0, 0.0, 0.0, 0.0, 0.0, 0.0, 0.0, 0.0, 0.0, 0.0, 0.0, 0.0, 0.0, 0.0, 0.0, 0.0, 0.0, 0.0, 0.0, 0.0, 0.0, 0.0, 0.0, 0.0, 0.0, 0.0, 0.0, 0.0, 0.0, 0.0, 0.0, 0.0, 0.0, 0.0, 0.0, 0.0, 0.0, 0.0, 0.0, 0.0, 0.0, 0.0, 0.0, 0.0, 0.0, 0.0, 0.0, 0.0, 0.0, 0.0, 0.0, 0.0, 0.0, 0.0, 0.0, 0.0, 0.0, 0.0, 0.0, 0.0, 0.0, 0.0, 0.0, 0.0, 0.0, 0.0, 0.0, 0.0, 0.0, 0.0, 0.0, 0.0, 0.0, 0.0, 0.0, 0.0, 0.0, 0.0, 0.0, 0.0, 0.0, 0.0, 0.0, 0.0, 0.0, 0.0, 0.0, 0.0, 0.0, 0.0, 0.0, 0.0, 0.0, 0.0, 0.0, 0.0, 0.0, 0.0, 0.0, 0.0, 0.0, 0.0, 0.0, 0.0, 0.0, 0.0, 0.0, 0.0, 0.0, 0.0, 0.0, 0.0, 0.0, 0.0, 0.0, 0.0, 0.0, 0.0, 0.0, 0.0, 0.0, 0.0, 0.0, 0.0, 0.0, 0.0, 0.0, 0.0, 0.0, 0.0, 0.0, 0.0, 0.0, 0.0, 0.0, 0.0, 0.0, 0.0, 0.0, 0.0, 0.0, 0.0, 0.0, 0.0, 0.0, 0.0, 0.0, 0.0, 0.0, 0.0, 0.0, 0.0, 0.0, 0.0, 0.0, 0.0, 0.0, 0.0, 0.0, 0.0, 0.0, 0.0, 0.0, 0.0, 0.0, 0.0, 0.0, 0.0, 0.0, 0.0, 0.0, 0.0, 0.0, 0.0, 0.0, 0.0, 0.0, 0.0, 0.0, 0.0, 0.0, 0.0, 0.0, 0.0, 0.0, 0.0, 0.0, 0.0, 0.0, 0.0, 0.0, 0.0, 0.0, 0.0, 0.0, 0.0, 0.0, 0.0, 0.0, 0.0, 0.0, 0.0, 0.0, 0.0, 0.0, 0.0, 0.0, 0.0, 0.0, 0.0, 0.0, 0.0, 0.0, 0.0, 0.0, 0.0, 0.0, 0.0, 0.0, 0.0, 0.0, 0.0, 0.0, 0.0, 0.0, 0.0, 0.0, 0.0, 0.0, 0.0, 0.0, 0.0, 0.0, 0.0, 0.0, 0.0, 0.0, 0.0, 0.0, 0.0, 0.0, 0.0, 0.0, 0.0, 0.0, 0.0, 0.0, 0.0, 0.0, 0.0, 0.0, 0.0, 0.0, 0.0, 0.0, 0.0, 0.0, 0.0, 0.0, 0.0, 0.0, 0.0, 0.0, 0.0, 0.0, 0.0, 0.0, 0.0, 0.0, 0.0, 0.0, 0.0, 0.0, 0.0, 0.0, 0.0, 0.0, 0.0, 0.0, 0.0, 0.0, 0.0, 0.0, 0.0, 0.0, 0.0, 0.0, 0.0, 0.0, 0.0, 0.0, 0.0, 0.0, 0.0, 0.0, 0.0, 0.0, 0.0, 0.0, 0.0, 0.0, 0.0, 0.0, 0.0, 0.0, 0.0, 0.0, 0.0, 0.0, 0.0, 0.0, 0.0, 0.0, 0.0, 0.0, 0.0, 0.0, 0.0, 0.0, 0.0, 0.0, 0.0, 0.0, 0.0, 0.0, 0.0, 0.0, 0.0, 0.0, 0.0, 0.0, 0.0, 0.0, 0.0, 0.0, 0.0, 0.0, 0.0, 0.0, 0.0, 0.0, 0.0, 0.0, 0.0, 0.0, 0.0, 0.0, 0.0, 0.0, 0.0, 0.0, 0.0, 0.0, 0.0, 0.0, 0.0, 0.0, 0.0, 0.0, 0.0, 0.0, 0.0, 0.0, 0.0, 0.0, 0.0, 0.0, 0.0, 0.0, 0.0, 0.0, 0.0, 0.0, 0.0, 0.0, 0.0, 0.0, 0.0, 0.0, 0.0, 0.0, 0.0, 0.0, 0.0, 0.0, 0.0, 0.0, 0.0, 0.0, 0.0, 0.0, 0.0, 0.0, 0.0, 0.0, 0.0, 0.0, 0.0, 0.0, 0.0, 0.0, 0.0, 0.0, 0.0, 0.0, 0.0, 0.0, 0.0, 0.0, 0.0, 0.0, 0.0, 0.0, 0.0, 0.0, 0.0, 0.0, 0.0, 0.0, 0.0, 0.0, 0.0, 0.0, 0.0, 0.0, 0.0, 0.0, 0.0, 0.0, 0.0, 0.0, 0.0, 0.0, 0.0, 0.0, 0.0, 0.0, 0.0, 0.0, 0.0, 0.0, 0.0, 0.0, 0.0, 0.0, 0.0, 0.0, 0.0, 0.0, 0.0, 0.0, 0.0, 0.0, 0.0, 0.0, 0.0, 0.0, 0.0, 0.0, 0.0, 0.0, 0.0, 0.0, 0.0, 0.0, 0.0, 0.0, 0.0, 0.0, 0.0, 0.0, 0.0, 0.0, 0.0, 0.0, 0.0, 0.0, 0.0, 0.0, 0.0, 0.0, 0.0, 0.0, 0.0, 0.0, 0.0, 0.0, 0.0, 0.0, 0.0, 0.0, 0.0, 0.0, 0.0, 0.0, 0.0, 0.0, 0.0, 0.0, 0.0, 0.0, 0.0, 0.0, 0.0, 0.0, 0.0, 0.0, 0.0, 0.0, 0.0, 0.0, 0.0, 0.0, 0.0, 0.0, 0.0, 0.0, 0.0, 0.0, 0.0, 0.0, 0.0, 0.0, 0.0, 0.0, 0.0, 0.0, 0.0, 0.0, 0.0, 0.0, 0.0, 0.0, 0.0, 0.0, 0.0, 0.0, 0.0, 0.0, 0.0, 0.0, 0.0, 0.0, 0.0, 0.0, 0.0, 0.0, 0.0, 0.0, 0.0, 0.0, 0.0, 0.0, 0.0, 0.0, 0.0, 0.0, 0.0, 0.0, 0.0, 0.0, 0.0, 0.0, 0.0, 0.0, 0.0, 0.0, 0.0, 0.0, 0.0, 0.0, 0.0, 0.0, 0.0, 0.0, 0.0, 0.0, 0.0, 0.0, 0.0, 0.0, 0.0, 0.0, 0.0, 0.0, 0.0, 0.0, 0.0, 0.0, 0.0, 0.0, 0.0, 0.0, 0.0, 0.0, 0.0, 0.0, 0.0, 0.0, 0.0, 0.0, 0.0, 0.0, 0.0, 0.0, 0.0, 0.0, 0.0, 0.0, 0.0, 0.0, 0.0, 0.0, 0.0, 0.0, 0.0, 0.0, 0.0, 0.0, 0.0, 0.0, 0.0, 0.0, 0.0, 0.0, 0.0, 0.0, 0.0, 0.0, 0.0, 0.0, 0.0, 0.0, 0.0, 0.0, 0.0, 0.0, 0.0, 0.0, 0.0, 0.0, 0.0, 0.0, 0.0, 0.0, 0.0, 0.0, 0.0, 0.0, 0.0, 0.0, 0.0, 0.0, 0.0, 0.0, 0.0, 0.0, 0.0, 0.0, 0.0, 0.0, 0.0, 0.0, 0.0, 0.0, 0.0, 0.0, 0.0, 0.0, 0.0, 0.0, 0.0, 0.0, 0.0, 0.0, 0.0, 0.0, 0.0, 0.0, 0.0, 0.0, 0.0, 0.0, 0.0, 0.0, 0.0, 0.0, 0.0, 0.0, 0.0, 0.0, 0.0, 0.0, 0.0, 0.0, 0.0, 0.0, 0.0, 0.0, 0.0, 0.0, 0.0, 0.0, 0.0, 0.0, 0.0, 0.0, 0.0, 0.0, 0.0, 0.0, 0.0, 0.0, 0.0, 0.0, 0.0, 0.0, 0.0, 0.0, 0.0, 0.0, 0.0, 0.0, 0.0, 0.0, 0.0, 0.0, 0.0, 0.0, 0.0, 0.0, 0.0, 0.0, 0.0, 0.0, 0.0, 0.0, 0.0, 0.0, 0.0, 0.0, 0.0, 0.0, 0.0, 0.0, 0.0, 0.0, 0.0, 0.0, 0.0, 0.0, 0.0, 0.0, 0.0, 0.0, 0.0, 0.0, 0.0, 0.0, 0.0, 0.0, 0.0, 0.0, 0.0, 0.0, 0.0, 0.0, 0.0, 0.0, 0.0, 0.0, 0.0, 0.0, 0.0, 0.0, 0.0, 0.0, 0.0, 0.0, 0.0, 0.0, 0.0, 0.0, 0.0, 0.0, 0.0, 0.0, 0.0, 0.0, 0.0, 0.0, 0.0, 0.0, 0.0, 0.0, 0.0, 0.0, 0.0, 0.0, 0.0, 0.0, 0.0, 0.0, 0.0, 0.0, 0.0, 0.0, 0.0, 0.0, 0.0, 0.0, 0.0, 0.0, 0.0, 0.0, 0.0, 0.0, 0.0, 0.0, 0.0, 0.0, 0.0, 0.0, 0.0, 0.0, 0.0, 0.0, 0.0, 0.0, 0.0, 0.0, 0.0, 0.0, 0.0, 0.0, 0.0, 0.0, 0.0, 0.0, 0.0, 0.0, 0.0, 0.0, 0.0, 0.0, 0.0, 0.0, 0.0, 0.0, 0.0, 0.0, 0.0, 0.0, 0.0, 0.0, 0.0, 0.0, 0.0, 0.0, 0.0, 0.0, 0.0, 0.0, 0.0, 0.0, 0.0, 0.0, 0.0, 0.0, 0.0, 0.0, 0.0, 0.0, 0.0, 0.0, 0.0, 0.0, 0.0, 0.0, 0.0, 0.0, 0.0, 0.0, 0.0, 0.0, 0.0, 0.0, 0.0, 0.0, 0.0, 0.0, 0.0, 0.0, 0.0, 0.0, 0.0, 0.0, 0.0, 0.0, 0.0, 0.0, 0.0, 0.0, 0.0, 0.0, 0.0, 0.0, 0.0, 0.0, 0.0, 0.0, 0.0, 0.0, 0.0, 0.0, 0.0, 0.0, 0.0, 0.0, 0.0, 0.0, 0.0, 0.0, 0.0, 0.0, 0.0, 0.0, 0.0, 0.0, 0.0, 0.0, 0.0, 0.0, 0.0, 0.0, 0.0, 0.0, 0.0, 0.0, 0.0, 0.0, 0.0, 0.0, 0.0, 0.0, 0.0, 0.0, 0.0, 0.0, 0.0, 0.0, 0.0, 0.0, 0.0, 0.0, 0.0, 0.0, 0.0, 0.0, 0.0, 0.0, 0.0, 0.0, 0.0, 0.0, 0.0, 0.0, 0.0, 0.0, 0.0, 0.0, 0.0, 0.0, 0.0, 0.0, 0.0, 0.0, 0.0, 0.0, 0.0, 0.0, 0.0, 0.0, 0.0, 0.0, 0.0, 0.0, 0.0, 0.0, 0.0, 0.0, 0.0, 0.0, 0.0, 0.0, 0.0, 0.0, 0.0, 0.0, 0.0, 0.0, 0.0, 0.0, 0.0, 0.0, 0.0, 0.0, 0.0, 0.0, 0.0, 0.0, 0.0, 0.0, 0.0, 0.0, 0.0, 0.0, 0.0, 0.0, 0.0, 0.0, 0.0, 0.0, 0.0, 0.0, 0.0, 0.0, 0.0, 0.0, 0.0, 0.0, 0.0, 0.0, 0.0, 0.0, 0.0, 0.0, 0.0, 0.0, 0.0, 0.0, 0.0, 0.0, 0.0, 0.0, 0.0, 0.0, 0.0, 0.0, 0.0, 0.0, 0.0, 0.0, 0.0, 0.0, 0.0, 0.0, 0.0, 0.0, 0.0, 0.0, 0.0, 0.0, 0.0, 0.0, 0.0, 0.0, 0.0, 0.0, 0.0, 0.0, 0.0, 0.0, 0.0, 0.0, 0.0, 0.0, 0.0, 0.0, 0.0, 0.0, 0.0, 0.0, 0.0, 0.0, 0.0, 0.0, 0.0, 0.0, 0.0, 0.0, 0.0, 0.0, 0.0, 0.0, 0.0, 0.0, 0.0, 0.0, 0.0, 0.0, 0.0, 0.0, 0.0, 0.0, 0.0, 0.0, 0.0, 0.0, 0.0, 0.0, 0.0, 0.0, 0.0, 0.0, 0.0, 0.0, 0.0, 0.0, 0.0, 0.0, 0.0, 0.0, 0.0, 0.0, 0.0, 0.0, 0.0, 0.0, 0.0, 0.0, 0.0, 0.0, 0.0, 0.0, 0.0, 0.0, 0.0, 0.0, 0.0, 0.0, 0.0, 0.0, 0.0, 0.0, 0.0, 0.0, 0.0, 0.0, 0.0, 0.0, 0.0, 0.0, 0.0, 0.0, 0.0, 0.0, 0.0, 0.0, 0.0, 0.0, 0.0, 0.0, 0.0, 0.0, 0.0, 0.0, 0.0, 0.0, 0.0, 0.0, 0.0, 0.0, 0.0, 0.0, 0.0, 0.0, 0.0, 0.0, 0.0, 0.0, 0.0, 0.0, 0.0, 0.0, 0.0, 0.0, 0.0, 0.0, 0.0, 0.0, 0.0, 0.0, 0.0, 0.0, 0.0, 0.0, 0.0, 0.0, 0.0, 0.0, 0.0, 0.0, 0.0, 0.0, 0.0, 0.0, 0.0, 0.0, 0.0, 0.0, 0.0, 0.0, 0.0, 0.0, 0.0, 0.0, 0.0, 0.0, 0.0, 0.0, 0.0, 0.0, 0.0, 0.0, 0.0, 0.0, 0.0, 0.0, 0.0, 0.0, 0.0, 0.0, 0.0, 0.0, 0.0, 0.0, 0.0, 0.0, 0.0, 0.0, 0.0, 0.0, 0.0, 0.0, 0.0, 0.0, 0.0, 0.0, 0.0, 0.0, 0.0, 0.0, 0.0, 0.0, 0.0, 0.0, 0.0, 0.0, 0.0, 0.0, 0.0, 0.0, 0.0, 0.0, 0.0, 0.0, 0.0, 0.0, 0.0, 0.0, 0.0, 0.0, 0.0, 0.0, 0.0, 0.0, 0.0, 0.0, 0.0, 0.0, 0.0, 0.0, 0.0, 0.0, 0.0, 0.0, 0.0, 0.0, 0.0, 0.0, 0.0, 0.0, 0.0, 0.0, 0.0, 0.0, 0.0, 0.0, 0.0, 0.0, 0.0, 0.0, 0.0, 0.0, 0.0, 0.0, 0.0, 0.0, 0.0, 0.0, 0.0, 0.0, 0.0, 0.0, 0.0, 0.0, 0.0, 0.0, 0.0, 0.0, 0.0, 0.0, 0.0, 0.0, 0.0, 0.0, 0.0, 0.0, 0.0, 0.0, 0.0, 0.0, 0.0, 0.0, 0.0, 0.0, 0.0, 0.0, 0.0, 0.0, 0.0, 0.0, 0.0, 0.0, 0.0, 0.0, 0.0, 0.0, 0.0, 0.0, 0.0, 0.0, 0.0, 0.0, 0.0, 0.0, 0.0, 0.0, 0.0, 0.0, 0.0, 0.0, 0.0, 0.0, 0.0, 0.0, 0.0, 0.0, 0.0, 0.0, 0.0, 0.0, 0.0, 0.0, 0.0, 0.0, 0.0, 0.0, 0.0, 0.0, 0.0, 0.0, 0.0, 0.0, 0.0, 0.0, 0.0, 0.0, 0.0, 0.0, 0.0, 0.0, 0.0, 0.0, 0.0, 0.0, 0.0, 0.0, 0.0, 0.0, 0.0, 0.0, 0.0, 0.0, 0.0, 0.0, 0.0, 0.0, 0.0, 0.0, 0.0, 0.0, 0.0, 0.0, 0.0, 0.0, 0.0, 0.0, 0.0, 0.0, 0.0, 0.0, 0.0, 0.0, 0.0, 0.0, 0.0, 0.0, 0.0, 0.0, 0.0, 0.0, 0.0, 0.0, 0.0, 0.0, 0.0, 0.0, 0.0, 0.0, 0.0, 0.0, 0.0, 0.0, 0.0, 0.0, 0.0, 0.0, 0.0, 0.0, 0.0, 0.0, 0.0, 0.0, 0.0, 0.0, 0.0, 0.0, 0.0, 0.0, 0.0, 0.0, 0.0, 0.0, 0.0, 0.0, 0.0, 0.0, 0.0, 0.0, 0.0, 0.0, 0.0, 0.0, 0.0, 0.0, 0.0, 0.0, 0.0, 0.0, 0.0, 0.0, 0.0, 0.0, 0.0, 0.0, 0.0, 0.0, 0.0, 0.0, 0.0, 0.0, 0.0, 0.0, 0.0, 0.0, 0.0, 0.0, 0.0, 0.0, 0.0, 0.0, 0.0, 0.0, 0.0, 0.0, 0.0, 0.0, 0.0, 0.0, 0.0, 0.0, 0.0, 0.0, 0.0, 0.0, 0.0, 0.0, 0.0, 0.0, 0.0, 0.0, 0.0, 0.0, 0.0, 0.0, 0.0, 0.0, 0.0, 0.0, 0.0, 0.0, 0.0, 0.0, 0.0, 0.0, 0.0, 0.0, 0.0, 0.0, 0.0, 0.0, 0.0, 0.0, 0.0, 0.0, 0.0, 0.0, 0.0, 0.0, 0.0, 0.0, 0.0, 0.0, 0.0, 0.0, 0.0, 0.0, 0.0, 0.0, 0.0, 0.0, 0.0, 0.0, 0.0, 0.0, 0.0, 0.0, 0.0, 0.0, 0.0, 0.0, 0.0, 0.0, 0.0, 0.0, 0.0, 0.0, 0.0, 0.0, 0.0, 0.0, 0.0, 0.0, 0.0, 0.0, 0.0, 0.0, 0.0, 0.0, 0.0, 0.0, 0.0, 0.0, 0.0, 0.0, 0.0, 0.0, 0.0, 0.0, 0.0, 0.0, 0.0, 0.0, 0.0, 0.0, 0.0, 0.0, 0.0, 0.0, 0.0, 0.0, 0.0, 0.0, 0.0, 0.0, 0.0, 0.0, 0.0, 0.0, 0.0, 0.0, 0.0, 0.0, 0.0, 0.0, 0.0, 0.0, 0.0, 0.0, 0.0, 0.0, 0.0, 0.0, 0.0, 0.0, 0.0, 0.0, 0.0, 0.0, 0.0, 0.0, 0.0, 0.0, 0.0, 0.0, 0.0, 0.0, 0.0, 0.0, 0.0, 0.0, 0.0, 0.0, 0.0, 0.0, 0.0, 0.0, 0.0, 0.0, 0.0, 0.0, 0.0, 0.0, 0.0, 0.0, 0.0, 0.0, 0.0, 0.0, 0.0, 0.0, 0.0, 0.0, 0.0, 0.0, 0.0, 0.0, 0.0, 0.0, 0.0, 0.0, 0.0, 0.0, 0.0, 0.0, 0.0, 0.0, 0.0, 0.0, 0.0, 0.0, 0.0, 0.0, 0.0, 0.0, 0.0, 0.0, 0.0, 0.0, 0.0, 0.0, 0.0, 0.0, 0.0, 0.0, 0.0, 0.0, 0.0, 0.0, 0.0, 0.0, 0.0, 0.0, 0.0, 0.0, 0.0, 0.0, 0.0, 0.0, 0.0, 0.0, 0.0, 0.0, 0.0, 0.0, 0.0, 0.0, 0.0, 0.0, 0.0, 0.0, 0.0, 0.0, 0.0, 0.0, 0.0, 0.0, 0.0, 0.0, 0.0, 0.0, 0.0, 0.0, 0.0, 0.0, 0.0, 0.0, 0.0, 0.0, 0.0, 0.0, 0.0, 0.0, 0.0, 0.0, 0.0, 0.0, 0.0, 0.0, 0.0, 0.0, 0.0, 0.0, 0.0, 0.0, 0.0, 0.0, 0.0, 0.0, 0.0, 0.0, 0.0, 0.0, 0.0, 0.0, 0.0, 0.0, 0.0, 0.0, 0.0, 0.0, 0.0, 0.0, 0.0, 0.0, 0.0, 0.0, 0.0, 0.0, 0.0, 0.0, 0.0, 0.0, 0.0, 0.0, 0.0, 0.0, 0.0, 0.0, 0.0, 0.0, 0.0, 0.0, 0.0, 0.0, 0.0, 0.0, 0.0, 0.0, 0.0, 0.0, 0.0, 0.0, 0.0, 0.0, 0.0, 0.0, 0.0, 0.0, 0.0, 0.0, 0.0, 0.0, 0.0, 0.0, 0.0, 0.0, 0.0, 0.0, 0.0, 0.0, 0.0, 0.0, 0.0, 0.0, 0.0, 0.0, 0.0, 0.0, 0.0, 0.0, 0.0, 0.0, 0.0, 0.0, 0.0, 0.0, 0.0, 0.0, 0.0, 0.0, 0.0, 0.0, 0.0, 0.0, 0.0, 0.0, 0.0, 0.0, 0.0, 0.0, 0.0, 0.0, 0.0, 0.0, 0.0, 0.0, 0.0, 0.0, 0.0, 0.0, 0.0, 0.0, 0.0, 0.0, 0.0, 0.0, 0.0, 0.0, 0.0, 0.0, 0.0, 0.0, 0.0, 0.0, 0.0, 0.0, 0.0, 0.0, 0.0, 0.0, 0.0, 0.0, 0.0, 0.0, 0.0, 0.0, 0.0, 0.0, 0.0, 0.0, 0.0, 0.0, 0.0, 0.0, 0.0, 0.0, 0.0, 0.0, 0.0, 0.0, 0.0, 0.0, 0.0, 0.0, 0.0, 0.0, 0.0, 0.0, 0.0, 0.0, 0.0, 0.0, 0.0, 0.0, 0.0, 0.0, 0.0, 0.0, 0.0, 0.0, 0.0, 0.0, 0.0, 0.0, 0.0, 0.0, 0.0, 0.0, 0.0, 0.0, 0.0, 0.0, 0.0, 0.0, 0.0, 0.0, 0.0, 0.0, 0.0, 0.0, 0.0, 0.0, 0.0, 0.0, 0.0, 0.0, 0.0, 0.0, 0.0, 0.0, 0.0, 0.0, 0.0, 0.0, 0.0, 0.0, 0.0, 0.0, 0.0, 0.0, 0.0, 0.0, 0.0, 0.0, 0.0, 0.0, 0.0, 0.0, 0.0, 0.0, 0.0, 0.0, 0.0, 0.0, 0.0, 0.0, 0.0, 0.0, 0.0, 0.0, 0.0, 0.0, 0.0, 0.0, 0.0, 0.0, 0.0, 0.0, 0.0, 0.0, 0.0, 0.0, 0.0, 0.0, 0.0, 0.0, 0.0, 0.0, 0.0, 0.0, 0.0, 0.0, 0.0, 0.0, 0.0, 0.0, 0.0, 0.0, 0.0, 0.0, 0.0, 0.0, 0.0, 0.0, 0.0, 0.0, 0.0, 0.0, 0.0, 0.0, 0.0, 0.0, 0.0, 0.0, 0.0, 0.0, 0.0, 0.0, 0.0, 0.0, 0.0, 0.0, 0.0, 0.0, 0.0, 0.0, 0.0, 0.0, 0.0, 0.0, 0.0, 0.0, 0.0, 0.0, 0.0, 0.0, 0.0, 0.0, 0.0, 0.0, 0.0, 0.0, 0.0, 0.0, 0.0, 0.0, 0.0, 0.0, 0.0, 0.0, 0.0, 0.0, 0.0, 0.0, 0.0, 0.0, 0.0, 0.0, 0.0, 0.0, 0.0, 0.0, 0.0, 0.0, 0.0, 0.0, 0.0, 0.0, 0.0, 0.0, 0.0, 0.0, 0.0, 0.0, 0.0, 0.0, 0.0, 0.0, 0.0, 0.0, 0.0, 0.0, 0.0, 0.0, 0.0, 0.0, 0.0, 0.0, 0.0, 0.0, 0.0, 0.0, 0.0, 0.0, 0.0, 0.0, 0.0, 0.0, 0.0, 0.0, 0.0, 0.0, 0.0, 0.0, 0.0, 0.0, 0.0, 0.0, 0.0, 0.0, 0.0, 0.0, 0.0, 0.0, 0.0, 0.0, 0.0, 0.0, 0.0, 0.0, 0.0, 0.0, 0.0, 0.0, 0.0, 0.0, 0.0, 0.0, 0.0, 0.0, 0.0, 0.0, 0.0, 0.0, 0.0, 0.0, 0.0, 0.0, 0.0, 0.0, 0.0, 0.0, 0.0, 0.0, 0.0, 0.0, 0.0, 0.0, 0.0, 0.0, 0.0, 0.0, 0.0, 0.0, 0.0, 0.0, 0.0, 0.0, 0.0, 0.0, 0.0, 0.0, 0.0, 0.0, 0.0, 0.0, 0.0, 0.0, 0.0, 0.0, 0.0, 0.0, 0.0, 0.0, 0.0, 0.0, 0.0, 0.0, 0.0, 0.0, 0.0, 0.0, 0.0, 0.0, 0.0, 0.0, 0.0, 0.0, 0.0, 0.0])
me_circle_001.materials.append(mat_material_006)
me_circle_001.materials.append(mat_material_007)
me_circle_001.use_remesh_fix_poles = True
me_circle_001.use_remesh_preserve_attributes = False
me_circle_001.use_mirror_vertex_groups = False
me_circle_001.update()

# ---- objects
ob_light = bpy.data.objects.new('Light', light_light)
ob_camera = bpy.data.objects.new('Camera', cam_camera)
ob_plane = bpy.data.objects.new('Plane', me_plane)
ob_cube = bpy.data.objects.new('Cube', me_cube_001)
ob_circle_001 = bpy.data.objects.new('Circle.001', me_circle_001)
ob_light_001 = bpy.data.objects.new('Light.001', light_light_001)

# ---- transforms, parenting, visibility, modifiers, constraints
ob_light.location = (-4.224, 1.005, 5.904)
ob_light.rotation_euler = (0.6503, 0.05522, 1.866)
ob_light.lock_rotations_4d = False
ob_light.empty_display_type = 'ARROWS'
ob_light.color = (0.0, 0.0, 0.0, 0.0)
ob_light.lineart.crease_threshold = 0.0
ob_camera.location = (7.359, -6.926, 4.958)
ob_camera.rotation_euler = (1.109, 0.0, 0.8149)
ob_camera.lock_rotations_4d = False
ob_camera.empty_display_type = 'ARROWS'
ob_camera.color = (0.0, 0.0, 0.0, 0.0)
ob_camera.display_type = 'WIRE'
ob_camera.lineart.crease_threshold = 0.0
ob_plane.location = (0.0, 0.0, 1.02)
ob_plane.rotation_euler = (4.611, -3.143, 0.0001052)
ob_plane.scale = (1.132, -2.079, 1.0)
ob_plane.lineart.crease_threshold = 0.0
ob_cube.parent = ob_plane
ob_cube.matrix_parent_inverse = Matrix(((-0.8831, -0.0, 0.0009772, -0.0), (-0.0, -0.481, -0.0, 0.0), (-0.001107, 0.0, -1.0, 0.0), (0.0, 0.0, 0.0, 1.0)))
ob_cube.location = (-0.6836, 1.613, -0.003035)
ob_cube.scale = (0.3602, 0.3602, 0.04022)
ob_cube.lineart.crease_threshold = 0.0
ob_circle_001.parent = ob_cube
ob_circle_001.matrix_parent_inverse = Matrix(((2.776, -0.0, 0.0, 1.898), (-0.0, 2.776, -0.0, -4.478), (0.0, -0.0, 24.86, 0.07546), (-0.0, 0.0, -0.0, 1.0)))
ob_circle_001.location = (-0.5414, 1.623, -0.02351)
ob_circle_001.scale = (-0.132, -0.132, -0.3106)
ob_circle_001.lineart.crease_threshold = 0.0
ob_light_001.location = (4.076, -7.145, 5.904)
ob_light_001.rotation_euler = (0.6503, 0.05522, 1.866)
ob_light_001.lock_rotations_4d = False
ob_light_001.empty_display_type = 'ARROWS'
ob_light_001.color = (0.0, 0.0, 0.0, 0.0)
ob_light_001.lineart.crease_threshold = 0.0

# ---- collection membership
col_collection.objects.link(ob_light)
col_collection.objects.link(ob_camera)
col_collection.objects.link(ob_plane)
col_collection.objects.link(ob_cube)
col_collection.objects.link(ob_circle_001)
col_collection.objects.link(ob_light_001)

# ---- scene / render settings (as saved in the file)
scene.camera = ob_camera
scene.frame_start = 1; scene.frame_end = 250; scene.frame_set(1)
scene.render.engine = 'BLENDER_EEVEE_NEXT'
scene.cycles.use_denoising = False
scene.cycles.samples = 128
scene.cycles.sampling_pattern = 'TABULATED_SOBOL'
scene.cycles.use_adaptive_sampling = False
scene.cycles.use_light_tree = False
scene.view_settings.view_transform = 'Filmic'
bpy.context.view_layer.update()
